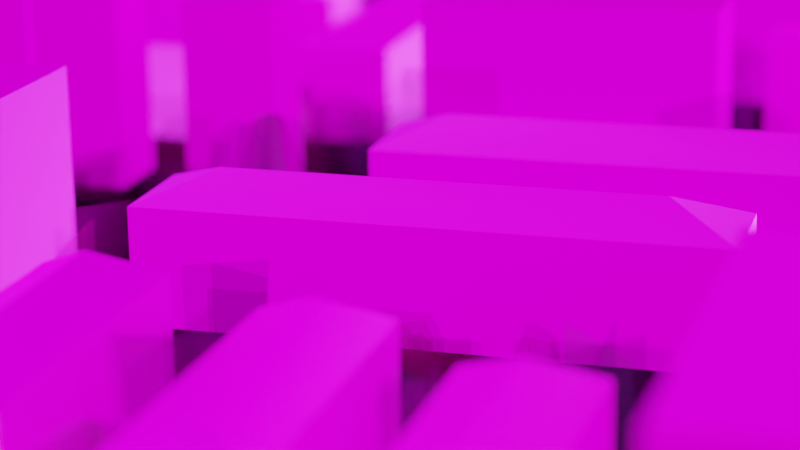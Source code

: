# Source: 2021-11-22_post-ussr_buildings_lowpoly.blend  (saved by Blender 2.93.20; exported with 4.5.12 LTS)
import bpy
from mathutils import Matrix  # noqa: F401  (used for matrix-valued properties, if any)

bpy.ops.wm.read_factory_settings(use_empty=True)
scene = bpy.context.scene
scene.name = 'Scene'

# ---- collections
col_post_ussr = bpy.data.collections.new('post-ussr'); scene.collection.children.link(col_post_ussr)
col_nature = bpy.data.collections.new('nature'); scene.collection.children.link(col_nature)

# ---- images (referenced by path relative to the original .blend; pixels are not part of the script)
import os
ASSET_DIR = os.environ.get("B2B_ASSET_DIR", "")  # directory of the original .blend (textures are referenced by path, not embedded)
HERE = os.path.dirname(os.path.abspath(__file__))  # packed textures are extracted next to this script under _unpacked/

def load_image(name, relpath, width, height, colorspace="sRGB"):
    """Load a texture the original file referenced (path relative to the .blend, or extracted next to this script)."""
    p = next((c for c in (os.path.join(HERE, relpath), os.path.join(ASSET_DIR, relpath)) if relpath and os.path.exists(c)), "")
    if p:
        img = bpy.data.images.load(p, check_existing=True)
        img.name = name
    else:  # same state as the original file: an image datablock whose file is absent (Cycles renders it pink)
        img = bpy.data.images.new(name, width, height)
        img.source = "FILE"
        img.filepath = "//" + (relpath or name)
    img.colorspace_settings.name = colorspace
    return img
img_2021_11_19_bg_buildings_lowpoly_bg_buildings_basecolor_png = load_image('2021-11-19_BG_buildings_lowpoly_BG.buildings_BaseColor.png', '2021-11-19_BG_buildings_lowpoly_BG.buildings_BaseColor.png', 1024, 1024, 'sRGB')
img_2021_11_19_bg_buildings_lowpoly_bg_buildings_metallic_png = load_image('2021-11-19_BG_buildings_lowpoly_BG.buildings_Metallic.png', '2021-11-19_BG_buildings_lowpoly_BG.buildings_Metallic.png', 1024, 1024, 'Non-Color')
img_2021_11_19_bg_buildings_lowpoly_bg_buildings_roughness_png = load_image('2021-11-19_BG_buildings_lowpoly_BG.buildings_Roughness.png', '2021-11-19_BG_buildings_lowpoly_BG.buildings_Roughness.png', 1024, 1024, 'Non-Color')
img_2021_11_19_bg_buildings_lowpoly_bg_buildings_emissive_png = load_image('2021-11-19_BG_buildings_lowpoly_BG.buildings_Emissive.png', '2021-11-19_BG_buildings_lowpoly_BG.buildings_Emissive.png', 1024, 1024, 'sRGB')
img_2021_11_19_bg_buildings_lowpoly_bg_buildings_normal_png = load_image('2021-11-19_BG_buildings_lowpoly_BG.buildings_Normal.png', '2021-11-19_BG_buildings_lowpoly_BG.buildings_Normal.png', 1024, 1024, 'Non-Color')
img_trees_atlas_opacity_png = load_image('trees_atlas_Opacity.png', 'trees_atlas_Opacity.png', 1024, 1024, 'Linear Rec.709')
img_trees_atlas_normal_directx_png = load_image('trees_atlas_Normal_DirectX.png', 'trees_atlas_Normal_DirectX.png', 1024, 1024, 'Non-Color')
img_trees_atlas_roughness_png = load_image('trees_atlas_Roughness.png', 'trees_atlas_Roughness.png', 1024, 1024, 'Non-Color')
img_trees_atlas_base_color_png = load_image('trees_atlas_Base_Color.png', 'trees_atlas_Base_Color.png', 1024, 1024, 'sRGB')

# ---- materials (node trees are filled in below, after node groups)
mat_post_ussr = bpy.data.materials.new('post-ussr')
mat_post_ussr.use_transparent_shadow = False
mat_post_ussr.diffuse_color = (0.5, 0.5, 0.5, 1.0)
mat_post_ussr.roughness = 0.5
mat_lp_bushes_trees = bpy.data.materials.new('lp.bushes-trees')
mat_lp_bushes_trees.diffuse_color = (0.5, 0.5, 0.5, 1.0)

# ---- node groups
ng_ginvert = bpy.data.node_groups.new('Ginvert', 'ShaderNodeTree')
_s = ng_ginvert.interface.new_socket(name='Image', in_out='OUTPUT', socket_type='NodeSocketColor')
_s.default_value = (0.0, 0.0, 0.0, 0.0)
_s = ng_ginvert.interface.new_socket(name='Image', in_out='INPUT', socket_type='NodeSocketColor')
_s.default_value = (0.8, 0.8, 0.8, 1.0)
_N = ng_ginvert.nodes; _L = ng_ginvert.links
n0 = _N.new('ShaderNodeCombineColor'); n0.name = 'Combine RGB'; n0.location = (170, 80)
n1 = _N.new('ShaderNodeInvert'); n1.name = 'Invert'; n1.location = (10, -80)
n2 = _N.new('ShaderNodeSeparateColor'); n2.name = 'Separate RGB'; n2.location = (-170, 80)
n3 = _N.new('NodeGroupInput'); n3.name = 'Group Input'; n3.location = (-370, 0)
n4 = _N.new('NodeGroupOutput'); n4.name = 'Group Output'; n4.location = (360, 0)
_L.new(n0.outputs[0], n4.inputs[0])
_L.new(n3.outputs[0], n2.inputs[0])
_L.new(n2.outputs[1], n1.inputs[1])
_L.new(n1.outputs[0], n0.inputs[1])
_L.new(n2.outputs[0], n0.inputs[0])
_L.new(n2.outputs[2], n0.inputs[2])
n4.is_active_output = True
ng_ginvert_001 = bpy.data.node_groups.new('Ginvert.001', 'ShaderNodeTree')
_s = ng_ginvert_001.interface.new_socket(name='Image', in_out='OUTPUT', socket_type='NodeSocketColor')
_s.default_value = (0.0, 0.0, 0.0, 0.0)
_s = ng_ginvert_001.interface.new_socket(name='Image', in_out='INPUT', socket_type='NodeSocketColor')
_s.default_value = (0.8, 0.8, 0.8, 1.0)
_N = ng_ginvert_001.nodes; _L = ng_ginvert_001.links
n0 = _N.new('ShaderNodeCombineColor'); n0.name = 'Combine RGB'; n0.location = (170, 80)
n1 = _N.new('ShaderNodeInvert'); n1.name = 'Invert'; n1.location = (10, -80)
n2 = _N.new('ShaderNodeSeparateColor'); n2.name = 'Separate RGB'; n2.location = (-170, 80)
n3 = _N.new('NodeGroupInput'); n3.name = 'Group Input'; n3.location = (-370, 0)
n4 = _N.new('NodeGroupOutput'); n4.name = 'Group Output'; n4.location = (360, 0)
_L.new(n0.outputs[0], n4.inputs[0])
_L.new(n3.outputs[0], n2.inputs[0])
_L.new(n2.outputs[1], n1.inputs[1])
_L.new(n1.outputs[0], n0.inputs[1])
_L.new(n2.outputs[0], n0.inputs[0])
_L.new(n2.outputs[2], n0.inputs[2])
n4.is_active_output = True
ng_auto_smooth = bpy.data.node_groups.new('Auto Smooth', 'GeometryNodeTree')
_s = ng_auto_smooth.interface.new_socket(name='Geometry', in_out='OUTPUT', socket_type='NodeSocketGeometry')
_s = ng_auto_smooth.interface.new_socket(name='Geometry', in_out='INPUT', socket_type='NodeSocketGeometry')
_s = ng_auto_smooth.interface.new_socket(name='Angle', in_out='INPUT', socket_type='NodeSocketFloat')
_s.subtype = 'ANGLE'
_s.min_value = 0.0
_s.max_value = 3.142
ng_auto_smooth.is_modifier = True
_N = ng_auto_smooth.nodes; _L = ng_auto_smooth.links
n0 = _N.new('NodeGroupOutput'); n0.name = 'Group Output'; n0.location = (480, -100)
n1 = _N.new('NodeGroupInput'); n1.name = 'Group Input'; n1.location = (-420, -300)
n2 = _N.new('NodeGroupInput'); n2.name = 'Group Input.001'; n2.location = (-60, -100)
n3 = _N.new('GeometryNodeSetShadeSmooth'); n3.name = 'Set Shade Smooth'; n3.location = (120, -100)
n3.domain = 'EDGE'
n4 = _N.new('GeometryNodeSetShadeSmooth'); n4.name = 'Set Shade Smooth.001'; n4.location = (300, -100)
n5 = _N.new('GeometryNodeInputMeshEdgeAngle'); n5.name = 'Edge Angle'; n5.location = (-420, -220)
n6 = _N.new('GeometryNodeInputEdgeSmooth'); n6.name = 'Is Edge Smooth'; n6.location = (-60, -160)
n7 = _N.new('GeometryNodeInputShadeSmooth'); n7.name = 'Is Face Smooth'; n7.location = (-240, -340)
n8 = _N.new('FunctionNodeBooleanMath'); n8.name = 'Boolean Math'; n8.location = (-60, -220)
n9 = _N.new('FunctionNodeCompare'); n9.name = 'Compare'; n9.location = (-240, -180)
n9.operation = 'LESS_EQUAL'
_L.new(n5.outputs[0], n9.inputs[0])
_L.new(n4.outputs[0], n0.inputs[0])
_L.new(n1.outputs[1], n9.inputs[1])
_L.new(n9.outputs[0], n8.inputs[0])
_L.new(n7.outputs[0], n8.inputs[1])
_L.new(n2.outputs[0], n3.inputs[0])
_L.new(n6.outputs[0], n3.inputs[1])
_L.new(n3.outputs[0], n4.inputs[0])
_L.new(n8.outputs[0], n3.inputs[2])
n0.is_active_output = True

# ---- material node trees
mat_post_ussr.use_nodes = True; mat_post_ussr.node_tree.nodes.clear()
_N = mat_post_ussr.node_tree.nodes; _L = mat_post_ussr.node_tree.links
n0 = _N.new('NodeFrame'); n0.name = 'Frame.001'; n0.location = (-1696, 470)
n0.label = 'Textures'
n0.width = 366
n1 = _N.new('NodeFrame'); n1.name = 'Frame'; n1.location = (-2330, 270)
n1.label = 'Mapping'
n1.width = 400
n2 = _N.new('ShaderNodeOutputMaterial'); n2.name = 'Material Output'; n2.location = (300, 300)
n3 = _N.new('ShaderNodeNormalMap'); n3.name = 'Normal Map'; n3.location = (-240, -340)
n4 = _N.new('ShaderNodeTexImage'); n4.name = 'Image Texture'; n4.location = (96, -30)
n4.label = 'Base Color'
n4.image = img_2021_11_19_bg_buildings_lowpoly_bg_buildings_basecolor_png
n5 = _N.new('ShaderNodeTexImage'); n5.name = 'Image Texture.001'; n5.location = (96, -310)
n5.label = 'Metallic'
n5.image = img_2021_11_19_bg_buildings_lowpoly_bg_buildings_metallic_png
n6 = _N.new('ShaderNodeTexImage'); n6.name = 'Image Texture.002'; n6.location = (96, -590)
n6.label = 'Roughness'
n6.image = img_2021_11_19_bg_buildings_lowpoly_bg_buildings_roughness_png
n7 = _N.new('ShaderNodeMapping'); n7.name = 'Mapping'; n7.location = (230, -30)
n8 = _N.new('NodeReroute'); n8.name = 'Reroute'; n8.location = (36, -590)
n8.width = 16
n8.socket_idname = 'NodeSocketVector'
n9 = _N.new('ShaderNodeTexCoord'); n9.name = 'Texture Coordinate'; n9.location = (30, -30)
n10 = _N.new('ShaderNodeBsdfPrincipled'); n10.name = 'Principled BSDF'; n10.location = (10, 300)
n10.distribution = 'GGX'
n10.subsurface_method = 'BURLEY'
n10.inputs[3].default_value = 1.45
n10.inputs[28].default_value = 1.0
n11 = _N.new('ShaderNodeTexImage'); n11.name = 'Image Texture.004'; n11.location = (96, -870)
n11.label = 'Normal'
n11.image = img_2021_11_19_bg_buildings_lowpoly_bg_buildings_emissive_png
n12 = _N.new('ShaderNodeTexImage'); n12.name = 'Image Texture.003'; n12.location = (96, -1170)
n12.label = 'Normal'
n12.image = img_2021_11_19_bg_buildings_lowpoly_bg_buildings_normal_png
n13 = _N.new('ShaderNodeGroup'); n13.name = 'Group'; n13.location = (-820, -720)
n13.node_tree = ng_ginvert
n4.parent = n0
n5.parent = n0
n6.parent = n0
n7.parent = n1
n8.parent = n0
n9.parent = n1
n11.parent = n0
n12.parent = n0
_L.new(n10.outputs[0], n2.inputs[0])
_L.new(n4.outputs[0], n10.inputs[0])
_L.new(n5.outputs[0], n10.inputs[1])
_L.new(n6.outputs[0], n10.inputs[2])
_L.new(n12.outputs[0], n13.inputs[0])
_L.new(n3.outputs[0], n10.inputs[5])
_L.new(n8.outputs[0], n4.inputs[0])
_L.new(n8.outputs[0], n5.inputs[0])
_L.new(n8.outputs[0], n6.inputs[0])
_L.new(n8.outputs[0], n12.inputs[0])
_L.new(n7.outputs[0], n8.inputs[0])
_L.new(n9.outputs[2], n7.inputs[0])
_L.new(n13.outputs[0], n3.inputs[1])
_L.new(n8.outputs[0], n11.inputs[0])
_L.new(n11.outputs[0], n10.inputs[27])
n2.is_active_output = True
mat_lp_bushes_trees.use_nodes = True; mat_lp_bushes_trees.node_tree.nodes.clear()

# ---- world
world_world = bpy.data.worlds.new('World'); scene.world = world_world
world_world.use_nodes = True; world_world.node_tree.nodes.clear()
_N = world_world.node_tree.nodes; _L = world_world.node_tree.links
n0 = _N.new('ShaderNodeOutputWorld'); n0.name = 'World Output'; n0.location = (300, 300)
n1 = _N.new('ShaderNodeBackground'); n1.name = 'Background'; n1.location = (10, 300)
n1.inputs[0].default_value = (0.0, 0.0, 0.0, 1.0)
_L.new(n1.outputs[0], n0.inputs[0])
n0.is_active_output = True
world_world.color = (0.05088, 0.05088, 0.05088)
world_world.use_sun_shadow = False
world_world.sun_shadow_jitter_overblur = 0.0

# ---- cameras
cam_camera = bpy.data.cameras.new('Camera')
cam_camera.passepartout_alpha = 1.0
cam_camera.lens = 100.0
cam_camera.dof.use_dof = True
cam_camera.dof.focus_distance = 34.76
cam_camera.dof.aperture_fstop = 0.1

# ---- lights
light_sun = bpy.data.lights.new('Sun', 'SUN')
light_sun.color = (0.7, 0.8185, 1.0)
light_sun.transmission_factor = 0.0
light_sun.angle = 0.5816
light_sun.energy = 3.0
light_sun.shadow_soft_size = 0.125
light_sun_001 = bpy.data.lights.new('Sun.001', 'SUN')
light_sun_001.color = (0.1496, 0.405, 1.0)
light_sun_001.transmission_factor = 0.0
light_sun_001.angle = 0.5816
light_sun_001.energy = 0.87
light_sun_001.shadow_soft_size = 0.125

# ---- meshes
me_post_ussr_01 = bpy.data.meshes.new('post-ussr.01')
me_post_ussr_01.from_pydata([], [], [])
_uv = me_post_ussr_01.uv_layers.new(name='UVMap')
_uv.uv.foreach_set('vector', [])
me_post_ussr_01.materials.append(mat_post_ussr)
me_post_ussr_01.use_remesh_fix_poles = True
me_post_ussr_01.use_remesh_preserve_attributes = False
me_post_ussr_01.update()
me_post_ussr_02 = bpy.data.meshes.new('post-ussr.02')
me_post_ussr_02.from_pydata([(-0.9139, -0.7842, 3.812), (-0.9139, -0.7842, 1.278e-07), (-0.9139, -0.7842, 1.278e-07), (-0.9139, -0.7842, 3.812), (-0.9139, 0.7842, -1.278e-07), (-0.9139, 0.7842, 3.812), (0.9139, -0.7842, 1.278e-07), (0.9139, -0.7842, 3.812), (0.9139, 0.7842, -1.278e-07), (0.9139, 0.7842, 3.812), (0.9139, -0.7842, 1.278e-07), (0.9139, -0.7842, 3.812), (0.9139, 0.7842, 3.812), (0.9139, 0.7842, -1.278e-07), (-0.9139, 0.7842, -1.278e-07), (-0.9139, 0.7842, 3.812), (-0.9139, -0.7842, 3.812), (-0.9139, 0.7842, 3.812), (0.9139, -0.7842, 3.812), (0.9139, 0.7842, 3.812)], [], [(7, 1, 6), (3, 4, 2), (9, 10, 8), (15, 13, 14), (18, 17, 16), (7, 0, 1), (3, 5, 4), (9, 11, 10), (15, 12, 13), (18, 19, 17)])
me_post_ussr_02.polygons.foreach_set('use_smooth', [True] * 10)
_uv = me_post_ussr_02.uv_layers.new(name='UVMap')
_uv.uv.foreach_set('vector', [0.8766, 0.2382, 0.9869, 0.4681, 0.8766, 0.4681, 0.5028, 0.3489, 0.5974, 0.5788, 0.5028, 0.5788, 0.5028, 0.3489, 0.5974, 0.5788, 0.5028, 0.5788, 0.8766, 0.2382, 0.9869, 0.4681, 0.8766, 0.4681, 0.002758, 0.6323, 0.1234, 0.8456, 0.002758, 0.8456, 0.8766, 0.2382, 0.9869, 0.2382, 0.9869, 0.4681, 0.5028, 0.3489, 0.5974, 0.3489, 0.5974, 0.5788, 0.5028, 0.3489, 0.5974, 0.3489, 0.5974, 0.5788, 0.8766, 0.2382, 0.9869, 0.2382, 0.9869, 0.4681, 0.002758, 0.6323, 0.1234, 0.6323, 0.1234, 0.8456])
me_post_ussr_02.materials.append(mat_post_ussr)
me_post_ussr_02.use_remesh_fix_poles = True
me_post_ussr_02.use_remesh_preserve_attributes = False
me_post_ussr_02.update()
me_post_ussr_02.normals_split_custom_set([tuple(v) for v in zip(*[iter([0.0, -1.0, 1.613e-07, 0.0, -1.0, 1.466e-07, 0.0, -1.0, 1.369e-07, -1.0, -2.022e-08, 0.0, -1.0, -6.116e-08, 0.0, -1.0, -8.139e-08, 0.0, 1.0, -2.022e-08, 0.0, 1.0, -6.116e-08, 0.0, 1.0, -8.139e-08, 0.0, 0.0, 1.0, -1.466e-07, 0.0, 1.0, -1.613e-07, 0.0, 1.0, -1.711e-07, 0.0, 3.04e-07, 1.0, 0.0, 3.04e-07, 1.0, 0.0, 3.04e-07, 1.0, 0.0, -1.0, 1.613e-07, 0.0, -1.0, 1.711e-07, 0.0, -1.0, 1.466e-07, -1.0, -2.022e-08, 0.0, -1.0, 0.0, 0.0, -1.0, -6.116e-08, 0.0, 1.0, -2.022e-08, 0.0, 1.0, 0.0, 0.0, 1.0, -6.116e-08, 0.0, 0.0, 1.0, -1.466e-07, 0.0, 1.0, -1.369e-07, 0.0, 1.0, -1.613e-07, 0.0, 3.04e-07, 1.0, 0.0, 3.04e-07, 1.0, 0.0, 3.04e-07, 1.0])] * 3)])
me_post_ussr_03 = bpy.data.meshes.new('post-ussr.03')
me_post_ussr_03.from_pydata([(-3.47, -1.0, 1.629e-07), (-3.47, -1.0, 3.812), (-3.47, 1.0, -1.629e-07), (-3.47, 1.0, 3.812), (-3.47, -1.0, 3.812), (-3.47, -1.0, 3.812), (-3.47, -1.0, 1.629e-07), (3.47, -1.0, 1.629e-07), (3.47, -1.0, 3.812), (-3.47, 1.0, 3.812), (3.47, -1.0, 3.812), (3.47, 1.0, 3.812), (3.47, 1.0, -1.629e-07), (3.47, 1.0, 3.812), (3.47, -1.0, 1.629e-07), (3.47, -1.0, 3.812), (3.47, 1.0, 3.812), (3.47, 1.0, -1.629e-07), (-3.47, 1.0, -1.629e-07), (-3.47, 1.0, 3.812)], [], [(1, 2, 0), (10, 9, 4), (8, 6, 7), (13, 14, 12), (19, 17, 18), (1, 3, 2), (10, 11, 9), (8, 5, 6), (13, 15, 14), (19, 16, 17)])
me_post_ussr_03.polygons.foreach_set('use_smooth', [True] * 10)
_uv = me_post_ussr_03.uv_layers.new(name='UVMap')
_uv.uv.foreach_set('vector', [0.2382, 0.5975, 0.3588, 0.8274, 0.2382, 0.8274, 0.002758, 0.4269, 0.1234, 0.8456, 0.002758, 0.8456, 0.2327, 0.002758, 0.002758, 0.4214, 0.002758, 0.002758, 0.2382, 0.5975, 0.3588, 0.8274, 0.2382, 0.8274, 0.2327, 0.002758, 0.002758, 0.4214, 0.002758, 0.002758, 0.2382, 0.5975, 0.3588, 0.5975, 0.3588, 0.8274, 0.002758, 0.4269, 0.1234, 0.4269, 0.1234, 0.8456, 0.2327, 0.002758, 0.2327, 0.4214, 0.002758, 0.4214, 0.2382, 0.5975, 0.3588, 0.5975, 0.3588, 0.8274, 0.2327, 0.002758, 0.2327, 0.4214, 0.002758, 0.4214])
me_post_ussr_03.materials.append(mat_post_ussr)
me_post_ussr_03.use_remesh_fix_poles = True
me_post_ussr_03.use_remesh_preserve_attributes = False
me_post_ussr_03.update()
me_post_ussr_03.normals_split_custom_set([tuple(v) for v in zip(*[iter([-1.0, -6.267e-08, 0.0, -1.0, -1.411e-07, 0.0, -1.0, -2.037e-07, 0.0, 0.0, 2.384e-07, 1.0, 0.0, 2.384e-07, 1.0, 0.0, 2.384e-07, 1.0, 0.0, -1.0, 1.557e-07, 0.0, -1.0, 1.687e-07, 0.0, -1.0, 1.442e-07, 1.0, -6.267e-08, 0.0, 1.0, -1.411e-07, 0.0, 1.0, -2.037e-07, 0.0, 0.0, 1.0, -1.427e-07, 0.0, 1.0, -1.817e-07, 0.0, 1.0, -1.081e-07, -1.0, -6.267e-08, 0.0, -1.0, 0.0, 0.0, -1.0, -1.411e-07, 0.0, 0.0, 2.384e-07, 1.0, 0.0, 2.384e-07, 1.0, 0.0, 2.384e-07, 1.0, 0.0, -1.0, 1.557e-07, 0.0, -1.0, 1.802e-07, 0.0, -1.0, 1.687e-07, 1.0, -6.267e-08, 0.0, 1.0, 0.0, 0.0, 1.0, -1.411e-07, 0.0, 0.0, 1.0, -1.427e-07, 0.0, 1.0, -2.163e-07, 0.0, 1.0, -1.817e-07])] * 3)])
me_post_ussr_04 = bpy.data.meshes.new('post-ussr.04')
me_post_ussr_04.from_pydata([(2.823, -1.0, 1.629e-07), (2.823, -1.0, 3.812), (2.823, 1.0, -1.629e-07), (2.823, 1.0, 3.812), (-2.823, -1.0, 3.812), (-2.823, -1.0, 1.629e-07), (2.823, -1.0, 1.629e-07), (2.823, -1.0, 3.812), (-2.823, 1.0, -1.629e-07), (-2.823, 1.0, 3.812), (-2.823, -1.0, 1.629e-07), (-2.823, -1.0, 3.812), (2.823, 1.0, 3.812), (2.823, 1.0, -1.629e-07), (-2.823, 1.0, -1.629e-07), (-2.823, 1.0, 3.812), (-2.823, -1.0, 3.812), (-2.823, 1.0, 3.812), (2.823, -1.0, 3.812), (2.823, 1.0, 3.812)], [], [(3, 0, 2), (7, 5, 6), (11, 8, 10), (15, 13, 14), (18, 17, 16), (3, 1, 0), (7, 4, 5), (11, 9, 8), (15, 12, 13), (18, 19, 17)])
me_post_ussr_04.polygons.foreach_set('use_smooth', [True] * 10)
_uv = me_post_ussr_04.uv_layers.new(name='UVMap')
_uv.uv.foreach_set('vector', [0.9972, 0.2327, 0.8766, 0.002758, 0.9972, 0.002758, 0.6065, 0.002758, 0.3766, 0.3433, 0.3766, 0.002758, 0.9972, 0.2327, 0.8766, 0.002758, 0.9972, 0.002758, 0.6065, 0.002758, 0.3766, 0.3433, 0.3766, 0.002758, 0.002758, 0.4269, 0.1234, 0.8456, 0.002758, 0.8456, 0.9972, 0.2327, 0.8766, 0.2327, 0.8766, 0.002758, 0.6065, 0.002758, 0.6065, 0.3433, 0.3766, 0.3433, 0.9972, 0.2327, 0.8766, 0.2327, 0.8766, 0.002758, 0.6065, 0.002758, 0.6065, 0.3433, 0.3766, 0.3433, 0.002758, 0.4269, 0.1234, 0.4269, 0.1234, 0.8456])
me_post_ussr_04.materials.append(mat_post_ussr)
me_post_ussr_04.use_remesh_fix_poles = True
me_post_ussr_04.use_remesh_preserve_attributes = False
me_post_ussr_04.update()
me_post_ussr_04.normals_split_custom_set([tuple(v) for v in zip(*[iter([1.0, 9.354e-08, 0.0, 1.0, -1.024e-07, 0.0, 1.0, -2.59e-07, 0.0, 0.0, -1.0, 1.497e-07, 0.0, -1.0, 1.605e-07, 0.0, -1.0, 1.329e-07, -1.0, -2.725e-09, 0.0, -1.0, -6.133e-09, 0.0, -1.0, -8.858e-09, 0.0, 0.0, 1.0, -1.605e-07, 0.0, 1.0, -1.497e-07, 0.0, 1.0, -1.772e-07, 0.0, 2.384e-07, 1.0, 0.0, 2.384e-07, 1.0, 0.0, 2.384e-07, 1.0, 1.0, 9.354e-08, 0.0, 1.0, 2.502e-07, 0.0, 1.0, -1.024e-07, 0.0, 0.0, -1.0, 1.497e-07, 0.0, -1.0, 1.772e-07, 0.0, -1.0, 1.605e-07, -1.0, -2.725e-09, 0.0, -1.0, 0.0, 0.0, -1.0, -6.133e-09, 0.0, 0.0, 1.0, -1.605e-07, 0.0, 1.0, -1.329e-07, 0.0, 1.0, -1.497e-07, 0.0, 2.384e-07, 1.0, 0.0, 2.384e-07, 1.0, 0.0, 2.384e-07, 1.0])] * 3)])
me_post_ussr_05 = bpy.data.meshes.new('post-ussr.05')
me_post_ussr_05.from_pydata([(-0.821, -0.6791, 2.588), (-0.821, -0.6791, 1.106e-07), (-0.821, -0.6791, 1.106e-07), (-0.821, -0.6791, 2.588), (-0.821, 0.6791, -1.106e-07), (-0.821, 0.6791, 2.588), (0.821, -0.6791, 1.106e-07), (0.821, -0.6791, 2.588), (0.821, 0.6791, -1.106e-07), (0.821, 0.6791, 2.588), (0.821, -0.6791, 1.106e-07), (0.821, -0.6791, 2.588), (0.821, 0.6791, 2.588), (0.821, 0.6791, -1.106e-07), (-0.821, 0.6791, -1.106e-07), (-0.821, 0.6791, 2.588), (-0.821, -0.6791, 2.588), (-0.821, 0.6791, 2.588), (0.821, -0.6791, 2.588), (0.821, 0.6791, 2.588)], [], [(7, 1, 6), (3, 4, 2), (9, 10, 8), (15, 13, 14), (18, 17, 16), (7, 0, 1), (3, 5, 4), (9, 11, 10), (15, 12, 13), (18, 19, 17)])
me_post_ussr_05.polygons.foreach_set('use_smooth', [True] * 10)
_uv = me_post_ussr_05.uv_layers.new(name='UVMap')
_uv.uv.foreach_set('vector', [0.1289, 0.4269, 0.228, 0.5831, 0.1289, 0.5831, 0.5028, 0.5843, 0.5847, 0.7404, 0.5028, 0.7404, 0.5028, 0.5843, 0.5847, 0.7404, 0.5028, 0.7404, 0.1289, 0.4269, 0.228, 0.5831, 0.1289, 0.5831, 0.002758, 0.6279, 0.1234, 0.8456, 0.002758, 0.8456, 0.1289, 0.4269, 0.228, 0.4269, 0.228, 0.5831, 0.5028, 0.5843, 0.5847, 0.5843, 0.5847, 0.7404, 0.5028, 0.5843, 0.5847, 0.5843, 0.5847, 0.7404, 0.1289, 0.4269, 0.228, 0.4269, 0.228, 0.5831, 0.002758, 0.6279, 0.1234, 0.6279, 0.1234, 0.8456])
me_post_ussr_05.materials.append(mat_post_ussr)
me_post_ussr_05.use_remesh_fix_poles = True
me_post_ussr_05.use_remesh_preserve_attributes = False
me_post_ussr_05.update()
me_post_ussr_05.normals_split_custom_set([tuple(v) for v in zip(*[iter([0.0, -1.0, 1.683e-07, 0.0, -1.0, 1.683e-07, 0.0, -1.0, 1.683e-07, -1.0, 3.179e-08, 0.0, -1.0, 7.155e-08, 0.0, -1.0, 1.033e-07, 0.0, 1.0, 3.179e-08, 0.0, 1.0, 7.155e-08, 0.0, 1.0, 1.033e-07, 0.0, 0.0, 1.0, -1.683e-07, 0.0, 1.0, -1.683e-07, 0.0, 1.0, -1.683e-07, 0.0, 0.0, 1.0, 0.0, 0.0, 1.0, 0.0, 0.0, 1.0, 0.0, -1.0, 1.683e-07, 0.0, -1.0, 1.683e-07, 0.0, -1.0, 1.683e-07, -1.0, 3.179e-08, 0.0, -1.0, 0.0, 0.0, -1.0, 7.155e-08, 0.0, 1.0, 3.179e-08, 0.0, 1.0, 0.0, 0.0, 1.0, 7.155e-08, 0.0, 0.0, 1.0, -1.683e-07, 0.0, 1.0, -1.683e-07, 0.0, 1.0, -1.683e-07, 0.0, 0.0, 1.0, 0.0, 0.0, 1.0, 0.0, 0.0, 1.0])] * 3)])
me_post_ussr_06 = bpy.data.meshes.new('post-ussr.06')
me_post_ussr_06.from_pydata([(-4.617, -1.0, 2.0), (-4.617, 1.0, 2.0), (-4.617, -1.0, 1.629e-07), (4.617, -1.0, 2.0), (4.617, 1.0, 2.0), (3.462, 4.032e-07, 2.475), (-3.462, 4.032e-07, 2.475), (-4.617, -1.0, 2.0), (-4.617, -1.0, 1.629e-07), (4.617, -1.0, 1.629e-07), (4.617, -1.0, 2.0), (-4.617, -1.0, 2.0), (-4.617, 1.0, -1.629e-07), (-4.617, 1.0, 2.0), (4.617, 1.0, 2.0), (4.617, 1.0, -1.629e-07), (-4.617, 1.0, -1.629e-07), (-4.617, 1.0, 2.0), (4.617, 1.0, -1.629e-07), (4.617, 1.0, 2.0), (4.617, -1.0, 1.629e-07), (4.617, -1.0, 2.0)], [], [(11, 12, 2), (1, 5, 4), (6, 3, 5), (0, 6, 1), (5, 3, 4), (10, 8, 9), (17, 15, 16), (18, 21, 20), (11, 13, 12), (1, 6, 5), (6, 0, 3), (10, 7, 8), (17, 14, 15), (18, 19, 21)])
me_post_ussr_06.polygons.foreach_set('use_smooth', [True] * 14)
_k = set([(0, 6), (1, 6), (3, 5), (4, 5), (5, 6)])
me_post_ussr_06.attributes.new('sharp_edge', 'BOOLEAN', 'EDGE').data.foreach_set('value', [ (min(e.vertices), max(e.vertices)) in _k for e in me_post_ussr_06.edges])
_uv = me_post_ussr_06.uv_layers.new(name='UVMap')
_uv.uv.foreach_set('vector', [0.8766, 0.4736, 0.9972, 0.5943, 0.8766, 0.5943, 0.612, 0.003368, 0.6776, 0.4855, 0.612, 0.5615, 0.6793, 0.07874, 0.7449, 0.5609, 0.6776, 0.4855, 0.7449, 0.002758, 0.6793, 0.07874, 0.612, 0.003368, 0.6776, 0.4855, 0.7449, 0.5609, 0.612, 0.5615, 0.4972, 0.3489, 0.3766, 0.9058, 0.3766, 0.3489, 0.4972, 0.3489, 0.3766, 0.9058, 0.3766, 0.3489, 0.8766, 0.5943, 0.9972, 0.4736, 0.9972, 0.5943, 0.8766, 0.4736, 0.9972, 0.4736, 0.9972, 0.5943, 0.612, 0.003368, 0.6793, 0.07874, 0.6776, 0.4855, 0.6793, 0.07874, 0.7449, 0.002758, 0.7449, 0.5609, 0.4972, 0.3489, 0.4972, 0.9058, 0.3766, 0.9058, 0.4972, 0.3489, 0.4972, 0.9058, 0.3766, 0.9058, 0.8766, 0.5943, 0.8766, 0.4736, 0.9972, 0.4736])
me_post_ussr_06.materials.append(mat_post_ussr)
me_post_ussr_06.use_remesh_fix_poles = True
me_post_ussr_06.use_remesh_preserve_attributes = False
me_post_ussr_06.update()
me_post_ussr_06.normals_split_custom_set([tuple(v) for v in zip(*[iter([-1.0, -1.008e-07, 0.0, -1.0, -1.008e-07, 0.0, -1.0, -2.015e-07, 0.0, 0.0, 0.4291, 0.9033, 0.0, 0.4291, 0.9033, 0.0, 0.4291, 0.9033, 0.0, -0.4291, 0.9033, 0.0, -0.4291, 0.9033, 0.0, -0.4291, 0.9033, -0.3806, 1.91e-07, 0.9247, -0.3806, 1.91e-07, 0.9247, -0.3806, 1.91e-07, 0.9247, 0.3806, 1.767e-07, 0.9247, 0.3806, 1.767e-07, 0.9247, 0.3806, 1.767e-07, 0.9247, 0.0, -1.0, 1.173e-07, 0.0, -1.0, 1.925e-07, 0.0, -1.0, 1.033e-07, 0.0, 1.0, -1.925e-07, 0.0, 1.0, -1.173e-07, 0.0, 1.0, -2.066e-07, 1.0, 6.408e-08, 0.0, 1.0, 6.408e-08, 0.0, 1.0, 0.0, 0.0, -1.0, -1.008e-07, 0.0, -1.0, 0.0, 0.0, -1.0, -1.008e-07, 0.0, 0.0, 0.4291, 0.9033, 0.0, 0.4291, 0.9033, 0.0, 0.4291, 0.9033, 0.0, -0.4291, 0.9033, 0.0, -0.4291, 0.9033, 0.0, -0.4291, 0.9033, 0.0, -1.0, 1.173e-07, 0.0, -1.0, 2.066e-07, 0.0, -1.0, 1.925e-07, 0.0, 1.0, -1.925e-07, 0.0, 1.0, -1.033e-07, 0.0, 1.0, -1.173e-07, 1.0, 6.408e-08, 0.0, 1.0, 1.282e-07, 0.0, 1.0, 6.408e-08, 0.0])] * 3)])
me_post_ussr_07 = bpy.data.meshes.new('post-ussr.07')
me_post_ussr_07.from_pydata([(-4.874, -1.0, 2.0), (-4.874, -1.0, 1.629e-07), (-4.874, 1.0, 2.0), (4.874, -1.0, 2.0), (4.874, 1.0, 2.0), (3.655, 4.032e-07, 2.475), (-3.655, 4.032e-07, 2.475), (-4.874, 1.0, 2.0), (-4.874, 1.0, -1.629e-07), (-4.874, -1.0, 2.0), (-4.874, -1.0, 1.629e-07), (-4.874, -1.0, 2.0), (4.874, -1.0, 1.629e-07), (4.874, -1.0, 2.0), (4.874, 1.0, -1.629e-07), (4.874, 1.0, 2.0), (-4.874, 1.0, -1.629e-07), (-4.874, 1.0, 2.0), (4.874, -1.0, 2.0), (4.874, -1.0, 1.629e-07), (4.874, 1.0, 2.0), (4.874, 1.0, -1.629e-07)], [], [(13, 1, 12), (2, 5, 4), (6, 3, 5), (0, 6, 2), (5, 3, 4), (9, 8, 10), (17, 14, 16), (21, 18, 19), (13, 11, 1), (2, 6, 5), (6, 0, 3), (9, 7, 8), (17, 15, 14), (21, 20, 18)])
me_post_ussr_07.polygons.foreach_set('use_smooth', [True] * 14)
_k = set([(0, 6), (2, 6), (3, 5), (4, 5), (5, 6)])
me_post_ussr_07.attributes.new('sharp_edge', 'BOOLEAN', 'EDGE').data.foreach_set('value', [ (min(e.vertices), max(e.vertices)) in _k for e in me_post_ussr_07.edges])
_uv = me_post_ussr_07.uv_layers.new(name='UVMap')
_uv.uv.foreach_set('vector', [0.7505, 0.5907, 0.8711, 0.002758, 0.8711, 0.5907, 0.2382, 0.003299, 0.3038, 0.5123, 0.2382, 0.592, 0.3054, 0.0824, 0.3711, 0.5914, 0.3038, 0.5123, 0.3711, 0.002758, 0.3054, 0.0824, 0.2382, 0.003299, 0.3038, 0.5123, 0.3711, 0.5914, 0.2382, 0.592, 0.3588, 0.8329, 0.2382, 0.9536, 0.2382, 0.8329, 0.7505, 0.5907, 0.8711, 0.002758, 0.8711, 0.5907, 0.2382, 0.8329, 0.3588, 0.9536, 0.2382, 0.9536, 0.7505, 0.5907, 0.7505, 0.002758, 0.8711, 0.002758, 0.2382, 0.003299, 0.3054, 0.0824, 0.3038, 0.5123, 0.3054, 0.0824, 0.3711, 0.002758, 0.3711, 0.5914, 0.3588, 0.8329, 0.3588, 0.9536, 0.2382, 0.9536, 0.7505, 0.5907, 0.7505, 0.002758, 0.8711, 0.002758, 0.2382, 0.8329, 0.3588, 0.8329, 0.3588, 0.9536])
me_post_ussr_07.materials.append(mat_post_ussr)
me_post_ussr_07.use_remesh_fix_poles = True
me_post_ussr_07.use_remesh_preserve_attributes = False
me_post_ussr_07.update()
me_post_ussr_07.normals_split_custom_set([tuple(v) for v in zip(*[iter([0.0, -1.0, 1.104e-07, 0.0, -1.0, 1.831e-07, 0.0, -1.0, 9.784e-08, 0.0, 0.4291, 0.9033, 0.0, 0.4291, 0.9033, 0.0, 0.4291, 0.9033, 0.0, -0.4291, 0.9033, 0.0, -0.4291, 0.9033, 0.0, -0.4291, 0.9033, -0.3633, 0.0, 0.9317, -0.3633, 0.0, 0.9317, -0.3633, 0.0, 0.9317, 0.3633, 5.659e-08, 0.9317, 0.3633, 5.659e-08, 0.9317, 0.3633, 5.659e-08, 0.9317, -1.0, -7.983e-08, 0.0, -1.0, -7.983e-08, 0.0, -1.0, -1.597e-07, 0.0, 0.0, 1.0, -1.957e-07, 0.0, 1.0, -1.957e-07, 0.0, 1.0, -1.957e-07, 1.0, 4.11e-08, 0.0, 1.0, 4.11e-08, 0.0, 1.0, 0.0, 0.0, 0.0, -1.0, 1.104e-07, 0.0, -1.0, 1.957e-07, 0.0, -1.0, 1.831e-07, 0.0, 0.4291, 0.9033, 0.0, 0.4291, 0.9033, 0.0, 0.4291, 0.9033, 0.0, -0.4291, 0.9033, 0.0, -0.4291, 0.9033, 0.0, -0.4291, 0.9033, -1.0, -7.983e-08, 0.0, -1.0, 0.0, 0.0, -1.0, -7.983e-08, 0.0, 0.0, 1.0, -1.957e-07, 0.0, 1.0, -1.957e-07, 0.0, 1.0, -1.957e-07, 1.0, 4.11e-08, 0.0, 1.0, 8.221e-08, 0.0, 1.0, 4.11e-08, 0.0])] * 3)])
me_post_ussr_08 = bpy.data.meshes.new('post-ussr.08')
me_post_ussr_08.from_pydata([(-2.823, -1.0, 1.629e-07), (-2.823, -1.0, 2.0), (-2.823, 1.0, 2.0), (-2.823, -1.0, 1.629e-07), (2.823, -1.0, 2.0), (2.823, 1.0, 2.0), (2.117, -7.36e-08, 2.475), (-2.117, -7.36e-08, 2.475), (-2.823, -1.0, 2.0), (2.823, -1.0, 1.629e-07), (2.823, -1.0, 2.0), (-2.823, -1.0, 2.0), (-2.823, 1.0, -1.629e-07), (-2.823, 1.0, 2.0), (2.823, 1.0, -1.629e-07), (2.823, 1.0, 2.0), (-2.823, 1.0, -1.629e-07), (-2.823, 1.0, 2.0), (2.823, 1.0, -1.629e-07), (2.823, 1.0, 2.0), (2.823, -1.0, 1.629e-07), (2.823, -1.0, 2.0)], [], [(10, 0, 9), (11, 12, 3), (2, 6, 5), (7, 4, 6), (1, 7, 2), (6, 4, 5), (17, 14, 16), (18, 21, 20), (10, 8, 0), (11, 13, 12), (2, 7, 6), (7, 1, 4), (17, 15, 14), (18, 19, 21)])
me_post_ussr_08.polygons.foreach_set('use_smooth', [True] * 14)
_k = set([(1, 7), (2, 7), (4, 6), (5, 6), (6, 7)])
me_post_ussr_08.attributes.new('sharp_edge', 'BOOLEAN', 'EDGE').data.foreach_set('value', [ (min(e.vertices), max(e.vertices)) in _k for e in me_post_ussr_08.edges])
_uv = me_post_ussr_08.uv_layers.new(name='UVMap')
_uv.uv.foreach_set('vector', [0.7505, 0.9368, 0.8711, 0.5962, 0.8711, 0.9368, 0.1234, 0.9717, 0.002758, 0.8511, 0.1234, 0.8511, 0.7448, 0.9133, 0.6798, 0.6188, 0.7448, 0.567, 0.6771, 0.8631, 0.612, 0.5685, 0.6798, 0.6188, 0.612, 0.9149, 0.6771, 0.8631, 0.7448, 0.9133, 0.6798, 0.6188, 0.612, 0.5685, 0.7448, 0.567, 0.7505, 0.9368, 0.8711, 0.5962, 0.8711, 0.9368, 0.1234, 0.8511, 0.002758, 0.9717, 0.002758, 0.8511, 0.7505, 0.9368, 0.7505, 0.5962, 0.8711, 0.5962, 0.1234, 0.9717, 0.002758, 0.9717, 0.002758, 0.8511, 0.7448, 0.9133, 0.6771, 0.8631, 0.6798, 0.6188, 0.6771, 0.8631, 0.612, 0.9149, 0.612, 0.5685, 0.7505, 0.9368, 0.7505, 0.5962, 0.8711, 0.5962, 0.1234, 0.8511, 0.1234, 0.9717, 0.002758, 0.9717])
me_post_ussr_08.materials.append(mat_post_ussr)
me_post_ussr_08.use_remesh_fix_poles = True
me_post_ussr_08.use_remesh_preserve_attributes = False
me_post_ussr_08.update()
me_post_ussr_08.normals_split_custom_set([tuple(v) for v in zip(*[iter([0.0, -1.0, 1.211e-07, 0.0, -1.0, 2.167e-07, 0.0, -1.0, 8.445e-08, -1.0, -8.441e-09, 0.0, -1.0, -8.441e-09, 0.0, -1.0, -2.553e-07, 0.0, 0.0, 0.4291, 0.9033, 0.0, 0.4291, 0.9033, 0.0, 0.4291, 0.9033, 0.0, -0.4291, 0.9033, 0.0, -0.4291, 0.9033, 0.0, -0.4291, 0.9033, -0.5584, 1.401e-07, 0.8296, -0.5584, 1.401e-07, 0.8296, -0.5584, 1.401e-07, 0.8296, 0.5584, 2.059e-07, 0.8296, 0.5584, 2.059e-07, 0.8296, 0.5584, 2.059e-07, 0.8296, 0.0, 1.0, -1.689e-07, 0.0, 1.0, -1.689e-07, 0.0, 1.0, -1.689e-07, 1.0, -1.399e-08, 0.0, 1.0, -1.399e-08, 0.0, 1.0, -2.384e-07, 0.0, 0.0, -1.0, 1.211e-07, 0.0, -1.0, 2.534e-07, 0.0, -1.0, 2.167e-07, -1.0, -8.441e-09, 0.0, -1.0, 2.384e-07, 0.0, -1.0, -8.441e-09, 0.0, 0.0, 0.4291, 0.9033, 0.0, 0.4291, 0.9033, 0.0, 0.4291, 0.9033, 0.0, -0.4291, 0.9033, 0.0, -0.4291, 0.9033, 0.0, -0.4291, 0.9033, 0.0, 1.0, -1.689e-07, 0.0, 1.0, -1.689e-07, 0.0, 1.0, -1.689e-07, 1.0, -1.399e-08, 0.0, 1.0, 2.104e-07, 0.0, 1.0, -1.399e-08, 0.0])] * 3)])
me_lp_bush01 = bpy.data.meshes.new('lp.bush01')
me_lp_bush01.from_pydata([(-0.1612, 2.98e-07, 0.4249), (0.1843, 2.98e-07, 0.4249), (-0.1533, 3.32e-07, -0.02046), (0.1386, 3.32e-07, -0.02046), (-0.171, 0.09888, 0.5323), (0.2129, -0.0826, 0.5323), (-0.1613, 0.09429, -0.069), (0.147, -0.05147, -0.069), (-0.2677, -0.06622, 0.5595), (0.1393, 0.1361, 0.5595), (-0.2575, -0.06112, -0.08192), (0.08777, 0.1105, -0.08192)], [], [(2, 3, 1, 0), (6, 7, 5, 4), (10, 11, 9, 8)])
_uv = me_lp_bush01.uv_layers.new(name='UVMap')
_uv.uv.foreach_set('vector', [0.003978, 0.7773, 0.1499, 0.7773, 0.1728, 1.0, 0.0, 1.0, 0.003978, 0.7773, 0.144, 0.7773, 0.1739, 1.024, -0.0004323, 1.024, 0.003978, 0.7773, 0.1518, 0.7773, 0.1738, 1.023, -0.0004149, 1.023])
me_lp_bush01.materials.append(mat_lp_bushes_trees)
me_lp_bush01.use_remesh_fix_poles = True
me_lp_bush01.use_remesh_preserve_attributes = False
me_lp_bush01.update()
me_lp_bush02 = bpy.data.meshes.new('lp.bush02')
me_lp_bush02.from_pydata([(-0.3632, 4.768e-07, 0.295), (-0.2179, 4.172e-07, 0.5302), (-0.3405, 4.768e-07, 0.008523), (0.3106, 4.768e-07, 0.295), (0.2824, 4.768e-07, -0.1571), (0.2005, 3.576e-07, 0.5302), (-0.2026, -0.2341, 0.2462), (-0.1295, -0.1474, 0.4372), (-0.1838, -0.221, 0.01625), (0.1616, 0.1667, 0.2559), (0.1567, 0.1494, -0.1078), (0.09671, 0.1015, 0.4433), (-0.2061, -0.1847, 0.1653), (-0.12, -0.1822, 0.3283), (-0.1958, -0.1229, -0.01579), (0.1821, 0.03377, 0.2242), (0.1614, 0.1105, -0.06728), (0.121, -0.04654, 0.3648), (-0.2492, 0.1906, 0.2472), (-0.1903, 0.0775, 0.4283), (-0.204, 0.219, 0.0231), (0.1451, -0.1781, 0.2359), (0.1789, -0.09816, -0.1166), (0.0546, -0.1515, 0.4213)], [], [(0, 3, 5, 1), (2, 4, 3, 0), (6, 9, 11, 7), (8, 10, 9, 6), (12, 15, 17, 13), (14, 16, 15, 12), (18, 21, 23, 19), (20, 22, 21, 18)])
_uv = me_lp_bush02.uv_layers.new(name='UVMap')
_uv.uv.foreach_set('vector', [0.0, 0.4919, 0.3369, 0.4919, 0.2819, 0.6094, 0.07266, 0.6094, 0.01136, 0.3486, 0.3228, 0.2658, 0.3369, 0.4919, 0.0, 0.4919, 0.0, 0.4919, 0.3369, 0.4919, 0.2819, 0.6094, 0.07266, 0.6094, 0.01136, 0.3486, 0.3228, 0.2658, 0.3369, 0.4919, 0.0, 0.4919, 0.0, 0.4919, 0.3369, 0.4919, 0.2819, 0.6094, 0.07266, 0.6094, 0.01136, 0.3486, 0.3228, 0.2658, 0.3369, 0.4919, 0.0, 0.4919, 0.0, 0.4919, 0.3369, 0.4919, 0.2819, 0.6094, 0.07266, 0.6094, 0.01136, 0.3486, 0.3228, 0.2658, 0.3369, 0.4919, 0.0, 0.4919])
me_lp_bush02.materials.append(mat_lp_bushes_trees)
me_lp_bush02.use_remesh_fix_poles = True
me_lp_bush02.use_remesh_preserve_attributes = False
me_lp_bush02.update()
me_lp_bush03 = bpy.data.meshes.new('lp.bush03')
me_lp_bush03.from_pydata([(-0.1202, 8.941e-07, 0.5396), (-0.01292, 8.941e-07, 0.594), (-0.32, 9.399e-07, 0.002284), (-0.08296, 9.525e-07, -0.1233), (0.3404, 9.67e-07, -0.008317), (0.2625, 8.941e-07, 0.5258), (-0.04905, -0.01791, 0.3999), (0.002153, -0.07786, 0.4253), (-0.1529, 0.1491, 0.05758), (-0.04455, 0.04783, -0.05257), (0.1556, -0.1761, -0.01975), (0.1296, -0.2054, 0.3499), (-0.08231, -0.1539, 0.4388), (-0.006303, -0.1117, 0.4934), (-0.2288, -0.1601, -0.02829), (-0.06369, -0.02609, -0.1133), (0.2351, 0.1571, 0.01902), (0.1865, 0.03121, 0.4598)], [], [(3, 4, 5, 1), (2, 3, 1, 0), (9, 10, 11, 7), (8, 9, 7, 6), (15, 16, 17, 13), (14, 15, 13, 12)])
_uv = me_lp_bush03.uv_layers.new(name='UVMap')
_uv.uv.foreach_set('vector', [0.5757, 0.07138, 0.7874, 0.1289, 0.7485, 0.3959, 0.6107, 0.43, 0.4572, 0.1342, 0.5757, 0.07138, 0.6107, 0.43, 0.5571, 0.4028, 0.5757, 0.07138, 0.7874, 0.1289, 0.7485, 0.3959, 0.6107, 0.43, 0.4572, 0.1342, 0.5757, 0.07138, 0.6107, 0.43, 0.5571, 0.4028, 0.5757, 0.07138, 0.7874, 0.1289, 0.7485, 0.3959, 0.6107, 0.43, 0.4572, 0.1342, 0.5757, 0.07138, 0.6107, 0.43, 0.5571, 0.4028])
me_lp_bush03.materials.append(mat_lp_bushes_trees)
me_lp_bush03.use_remesh_fix_poles = True
me_lp_bush03.use_remesh_preserve_attributes = False
me_lp_bush03.update()
me_lp_bush04 = bpy.data.meshes.new('lp.bush04')
me_lp_bush04.from_pydata([(-0.2701, 5.96e-08, 0.6191), (0.3704, 5.96e-08, 0.6191), (-0.2911, 1.079e-07, -0.02587), (0.3528, 1.068e-07, -0.01166), (-0.189, -0.06629, 0.3895), (0.209, 0.01969, 0.3895), (-0.2021, -0.06911, -0.0205), (0.198, 0.01732, -0.01147), (-0.1976, 0.1365, 0.6288), (0.4836, -0.1654, 0.6288), (-0.2199, 0.1464, -0.1214), (0.4648, -0.1571, -0.1049)], [], [(2, 3, 1, 0), (6, 7, 5, 4), (10, 11, 9, 8)])
_uv = me_lp_bush04.uv_layers.new(name='UVMap')
_uv.uv.foreach_set('vector', [0.1586, 0.6775, 0.4806, 0.6846, 0.4894, 1.0, 0.1691, 1.0, 0.1586, 0.6775, 0.4806, 0.6846, 0.4894, 1.0, 0.1691, 1.0, 0.1586, 0.6775, 0.4806, 0.6846, 0.4894, 1.0, 0.1691, 1.0])
me_lp_bush04.materials.append(mat_lp_bushes_trees)
me_lp_bush04.use_remesh_fix_poles = True
me_lp_bush04.use_remesh_preserve_attributes = False
me_lp_bush04.update()
me_lp_bush05 = bpy.data.meshes.new('lp.bush05')
me_lp_bush05.from_pydata([(0.339, 8.241e-07, -0.1061), (0.339, 7.749e-07, 0.6193), (-0.3674, 8.096e-07, 0.0277), (-0.3762, 7.749e-07, 0.4834), (-0.02126, 0.01132, -0.06474), (-0.02126, 0.01132, 0.3461), (-0.4108, -0.08001, 0.01104), (-0.4157, -0.08116, 0.2692), (0.2751, -0.07839, -0.1085), (0.2751, -0.07839, 0.4514), (-0.2573, 0.03921, -0.00525), (-0.264, 0.04069, 0.3466), (0.4271, 0.2768, -0.1459), (0.4271, 0.2768, 0.5788), (-0.2032, -0.04062, -0.01228), (-0.2111, -0.04461, 0.4431), (0.0226, -0.2648, -0.09066), (0.0226, -0.2648, 0.3721), (-0.2851, 0.06442, -0.005309), (-0.2889, 0.06855, 0.2855)], [], [(2, 0, 1, 3), (6, 4, 5, 7), (10, 8, 9, 11), (14, 12, 13, 15), (18, 16, 17, 19)])
_uv = me_lp_bush05.uv_layers.new(name='UVMap')
_uv.uv.foreach_set('vector', [0.6468, 0.4534, 1.0, 0.3865, 1.0, 0.7492, 0.6424, 0.6812, 0.6468, 0.4534, 1.0, 0.3865, 1.0, 0.7492, 0.6424, 0.6812, 0.6468, 0.4534, 1.0, 0.3865, 1.0, 0.7492, 0.6424, 0.6812, 0.6468, 0.4534, 1.0, 0.3865, 1.0, 0.7492, 0.6424, 0.6812, 0.6468, 0.4534, 1.0, 0.3865, 1.0, 0.7492, 0.6424, 0.6812])
me_lp_bush05.materials.append(mat_lp_bushes_trees)
me_lp_bush05.use_remesh_fix_poles = True
me_lp_bush05.use_remesh_preserve_attributes = False
me_lp_bush05.update()
me_lp_bush06 = bpy.data.meshes.new('lp.bush06')
me_lp_bush06.from_pydata([(-0.3384, 5.96e-07, 0.2589), (0.0134, 5.364e-07, 0.4366), (-0.2421, 5.562e-07, -0.08048), (0.01617, 5.911e-07, -0.003258), (0.332, 5.637e-07, -0.02084), (0.3272, 5.96e-07, 0.2697), (-0.296, -0.07951, 0.1682), (-0.05682, -0.03839, 0.2908), (-0.2305, -0.06826, -0.06588), (-0.05494, -0.03807, -0.01261), (0.1598, -0.001145, -0.02474), (0.1565, -0.001715, 0.1757), (-0.1839, 0.003614, 0.2886), (0.1474, -0.08864, 0.3215), (-0.2015, 0.05191, -0.01637), (0.02688, -0.00573, -0.0353), (0.275, -0.05499, -0.1491), (0.3522, -0.1093, 0.08755), (-0.1779, -0.07987, 0.1367), (0.02884, -0.1576, 0.1874), (-0.1397, 0.0229, -0.03405), (0.009614, -0.01713, -0.02208), (0.1869, -0.03027, -0.06074), (0.1979, -0.1229, 0.07797)], [], [(2, 3, 1, 0), (3, 4, 5, 1), (8, 9, 7, 6), (9, 10, 11, 7), (14, 15, 13, 12), (15, 16, 17, 13), (20, 21, 19, 18), (21, 22, 23, 19)])
_uv = me_lp_bush06.uv_layers.new(name='UVMap')
_uv.uv.foreach_set('vector', [0.3547, 0.4246, 0.4838, 0.4632, 0.4824, 0.6831, 0.3065, 0.5943, 0.4838, 0.4632, 0.6417, 0.4544, 0.6393, 0.5997, 0.4824, 0.6831, 0.3547, 0.4246, 0.4838, 0.4632, 0.4824, 0.6831, 0.3065, 0.5943, 0.4838, 0.4632, 0.6417, 0.4544, 0.6393, 0.5997, 0.4824, 0.6831, 0.3547, 0.4246, 0.4838, 0.4632, 0.4824, 0.6831, 0.3065, 0.5943, 0.4838, 0.4632, 0.6417, 0.4544, 0.6393, 0.5997, 0.4824, 0.6831, 0.3547, 0.4246, 0.4838, 0.4632, 0.4824, 0.6831, 0.3065, 0.5943, 0.4838, 0.4632, 0.6417, 0.4544, 0.6393, 0.5997, 0.4824, 0.6831])
me_lp_bush06.materials.append(mat_lp_bushes_trees)
me_lp_bush06.use_remesh_fix_poles = True
me_lp_bush06.use_remesh_preserve_attributes = False
me_lp_bush06.update()
me_lp_bush07 = bpy.data.meshes.new('lp.bush07')
me_lp_bush07.from_pydata([(-0.2651, 7.749e-07, -0.07229), (-0.2651, 7.749e-07, 0.4154), (0.3042, 7.749e-07, -0.01842), (0.3304, 7.749e-07, 0.4154), (-0.2133, -0.07292, -0.1386), (-0.2738, -0.1439, 0.2858), (0.2435, 0.1012, 0.004826), (0.211, 0.04645, 0.3868), (0.1319, -0.2254, -0.09828), (0.1456, -0.2182, 0.3817), (-0.14, 0.2647, -0.04488), (-0.1404, 0.2937, 0.3821)], [], [(0, 2, 3, 1), (4, 6, 7, 5), (8, 10, 11, 9)])
_uv = me_lp_bush07.uv_layers.new(name='UVMap')
_uv.uv.foreach_set('vector', [0.496, 0.7561, 0.7807, 0.7831, 0.7938, 1.0, 0.496, 1.0, 0.496, 0.7561, 0.7807, 0.7831, 0.7938, 1.0, 0.496, 1.0, 0.496, 0.7561, 0.7807, 0.7831, 0.7938, 1.0, 0.496, 1.0])
me_lp_bush07.materials.append(mat_lp_bushes_trees)
me_lp_bush07.use_remesh_fix_poles = True
me_lp_bush07.use_remesh_preserve_attributes = False
me_lp_bush07.update()
me_lp_tree02 = bpy.data.meshes.new('lp.tree02')
me_lp_tree02.from_pydata([(-0.3632, 4.768e-07, 0.5755), (-0.2179, 4.172e-07, 0.8106), (-0.3138, 4.768e-07, -0.04749), (0.3106, 4.768e-07, 0.5755), (0.2999, 4.768e-07, -0.04749), (0.2005, 3.576e-07, 0.8106), (-4.47e-07, -0.3632, 0.5755), (-4.023e-07, -0.2179, 0.8106), (-4.768e-07, -0.3138, -0.04749), (-4.768e-07, 0.3106, 0.5755), (-4.768e-07, 0.2999, -0.04749), (-3.725e-07, 0.2005, 0.8106), (0.2568, -0.2568, 0.5755), (0.1541, -0.1541, 0.8106), (0.2219, -0.2219, -0.04749), (-0.2196, 0.2196, 0.5755), (-0.2121, 0.2121, -0.04749), (-0.1418, 0.1418, 0.8106), (0.2568, 0.2568, 0.5755), (0.1541, 0.1541, 0.8106), (0.2219, 0.2219, -0.04749), (-0.2196, -0.2196, 0.5755), (-0.2121, -0.2121, -0.04749), (-0.1418, -0.1418, 0.8106)], [], [(0, 3, 5, 1), (2, 4, 3, 0), (6, 9, 11, 7), (8, 10, 9, 6), (12, 15, 17, 13), (14, 16, 15, 12), (18, 21, 23, 19), (20, 22, 21, 18)])
_uv = me_lp_tree02.uv_layers.new(name='UVMap')
_uv.uv.foreach_set('vector', [0.0, 0.4919, 0.3369, 0.4919, 0.2819, 0.6094, 0.07266, 0.6094, 0.02471, 0.1804, 0.3316, 0.1804, 0.3369, 0.4919, 0.0, 0.4919, 0.0, 0.4919, 0.3369, 0.4919, 0.2819, 0.6094, 0.07266, 0.6094, 0.02471, 0.1804, 0.3316, 0.1804, 0.3369, 0.4919, 0.0, 0.4919, 0.0, 0.4919, 0.3369, 0.4919, 0.2819, 0.6094, 0.07266, 0.6094, 0.02471, 0.1804, 0.3316, 0.1804, 0.3369, 0.4919, 0.0, 0.4919, 0.0, 0.4919, 0.3369, 0.4919, 0.2819, 0.6094, 0.07266, 0.6094, 0.02471, 0.1804, 0.3316, 0.1804, 0.3369, 0.4919, 0.0, 0.4919])
me_lp_tree02.materials.append(mat_lp_bushes_trees)
me_lp_tree02.use_remesh_fix_poles = True
me_lp_tree02.use_remesh_preserve_attributes = False
me_lp_tree02.update()
me_lp_tree03 = bpy.data.meshes.new('lp.tree03')
me_lp_tree03.from_pydata([(-0.1202, 8.941e-07, 0.7501), (-0.01292, 8.941e-07, 0.8044), (-0.3149, 9.388e-07, 0.2264), (0.005648, 9.537e-07, 0.263), (-0.002992, 9.537e-07, -0.06493), (0.3262, 9.537e-07, 0.2996), (0.2625, 8.941e-07, 0.7363), (-8.866e-07, -0.1202, 0.7501), (-8.931e-07, -0.01292, 0.8044), (-9.239e-07, -0.3149, 0.2264), (-9.541e-07, 0.005648, 0.263), (-9.534e-07, -0.002992, -0.06493), (-9.537e-07, 0.3262, 0.2996), (-8.941e-07, 0.2625, 0.7363), (0.085, -0.085, 0.7501), (0.009137, -0.009138, 0.8044), (0.2226, -0.2226, 0.2264), (-0.003995, 0.003993, 0.263), (0.002115, -0.002117, -0.06493), (-0.2306, 0.2306, 0.2996), (-0.1856, 0.1856, 0.7363), (0.085, 0.085, 0.7501), (0.009138, 0.009137, 0.8044), (0.2226, 0.2226, 0.2264), (-0.003993, -0.003995, 0.263), (0.002117, 0.002115, -0.06493), (-0.2306, -0.2306, 0.2996), (-0.1856, -0.1856, 0.7363)], [], [(2, 3, 1, 0), (2, 4, 3), (4, 5, 3), (3, 5, 6, 1), (9, 10, 8, 7), (9, 11, 10), (11, 12, 10), (10, 12, 13, 8), (16, 17, 15, 14), (16, 18, 17), (18, 19, 17), (17, 19, 20, 15), (23, 24, 22, 21), (23, 25, 24), (25, 26, 24), (24, 26, 27, 22)])
_uv = me_lp_tree03.uv_layers.new(name='UVMap')
_uv.uv.foreach_set('vector', [0.4598, 0.141, 0.62, 0.1593, 0.6107, 0.43, 0.5571, 0.4028, 0.4598, 0.141, 0.6157, -0.004659, 0.62, 0.1593, 0.6157, -0.004659, 0.7803, 0.1776, 0.62, 0.1593, 0.62, 0.1593, 0.7803, 0.1776, 0.7485, 0.3959, 0.6107, 0.43, 0.4598, 0.141, 0.62, 0.1593, 0.6107, 0.43, 0.5571, 0.4028, 0.4598, 0.141, 0.6157, -0.004659, 0.62, 0.1593, 0.6157, -0.004659, 0.7803, 0.1776, 0.62, 0.1593, 0.62, 0.1593, 0.7803, 0.1776, 0.7485, 0.3959, 0.6107, 0.43, 0.4598, 0.141, 0.62, 0.1593, 0.6107, 0.43, 0.5571, 0.4028, 0.4598, 0.141, 0.6157, -0.004659, 0.62, 0.1593, 0.6157, -0.004659, 0.7803, 0.1776, 0.62, 0.1593, 0.62, 0.1593, 0.7803, 0.1776, 0.7485, 0.3959, 0.6107, 0.43, 0.4598, 0.141, 0.62, 0.1593, 0.6107, 0.43, 0.5571, 0.4028, 0.4598, 0.141, 0.6157, -0.004659, 0.62, 0.1593, 0.6157, -0.004659, 0.7803, 0.1776, 0.62, 0.1593, 0.62, 0.1593, 0.7803, 0.1776, 0.7485, 0.3959, 0.6107, 0.43])
me_lp_tree03.materials.append(mat_lp_bushes_trees)
me_lp_tree03.use_remesh_fix_poles = True
me_lp_tree03.use_remesh_preserve_attributes = False
me_lp_tree03.update()
me_lp_tree04 = bpy.data.meshes.new('lp.tree04')
me_lp_tree04.from_pydata([(-0.2701, 5.96e-08, 0.7842), (-0.05876, 1.201e-07, -0.01552), (0.3704, 5.96e-08, 0.7842), (0.05109, 1.201e-07, -0.01552), (-0.2896, 1.043e-07, 0.187), (0.3537, 1.043e-07, 0.187), (-5.96e-08, -0.2701, 0.7842), (-1.192e-07, -0.05876, -0.01552), (-8.941e-08, 0.3704, 0.7842), (-1.229e-07, 0.05109, -0.01552), (-8.941e-08, -0.2896, 0.187), (-1.192e-07, 0.3537, 0.187), (0.191, -0.191, 0.7842), (0.04155, -0.04155, -0.01552), (-0.2619, 0.2619, 0.7842), (-0.03613, 0.03613, -0.01552), (0.2048, -0.2048, 0.187), (-0.2501, 0.2501, 0.187), (0.191, 0.191, 0.7842), (0.04155, 0.04155, -0.01552), (-0.2619, -0.2619, 0.7842), (-0.03613, -0.03613, -0.01552), (0.2048, 0.2048, 0.187), (-0.2501, -0.2501, 0.187)], [], [(4, 5, 2, 0), (1, 3, 5, 4), (10, 11, 8, 6), (7, 9, 11, 10), (16, 17, 14, 12), (13, 15, 17, 16), (22, 23, 20, 18), (19, 21, 23, 22)])
_uv = me_lp_tree04.uv_layers.new(name='UVMap')
_uv.uv.foreach_set('vector', [0.1594, 0.7014, 0.481, 0.7014, 0.4894, 1.0, 0.1691, 1.0, 0.2748, 0.6001, 0.3297, 0.6001, 0.481, 0.7014, 0.1594, 0.7014, 0.1594, 0.7014, 0.481, 0.7014, 0.4894, 1.0, 0.1691, 1.0, 0.2748, 0.6001, 0.3297, 0.6001, 0.481, 0.7014, 0.1594, 0.7014, 0.1594, 0.7014, 0.481, 0.7014, 0.4894, 1.0, 0.1691, 1.0, 0.2748, 0.6001, 0.3297, 0.6001, 0.481, 0.7014, 0.1594, 0.7014, 0.1594, 0.7014, 0.481, 0.7014, 0.4894, 1.0, 0.1691, 1.0, 0.2748, 0.6001, 0.3297, 0.6001, 0.481, 0.7014, 0.1594, 0.7014])
me_lp_tree04.materials.append(mat_lp_bushes_trees)
me_lp_tree04.use_remesh_fix_poles = True
me_lp_tree04.use_remesh_preserve_attributes = False
me_lp_tree04.update()
me_lp_tree05 = bpy.data.meshes.new('lp.tree05')
me_lp_tree05.from_pydata([(0.02164, -0.01042, -0.0231), (-0.06459, 0.0163, -0.02699), (0.3106, -0.1, 0.2169), (0.3106, -0.1, 0.8753), (-0.3652, 0.1095, 0.3489), (-0.3725, 0.1117, 0.7394), (-0.04242, -0.02161, -0.0231), (0.02829, 0.0345, -0.02699), (-0.2794, -0.2097, 0.2169), (-0.2794, -0.2097, 0.8753), (0.2748, 0.2302, 0.3489), (0.2808, 0.2349, 0.7394), (-0.004714, 0.03523, -0.0231), (-0.03321, -0.05043, -0.02699), (0.09081, 0.3223, 0.2169), (0.09081, 0.3223, 0.8753), (-0.1326, -0.3491, 0.3489), (-0.135, -0.3563, 0.7394), (0.00199, -0.03054, -0.0231), (-0.04296, 0.04776, -0.02699), (0.1526, -0.2929, 0.2169), (0.1526, -0.2929, 0.8753), (-0.1997, 0.3207, 0.3489), (-0.2034, 0.3273, 0.7394)], [], [(1, 0, 2, 4), (4, 2, 3, 5), (7, 6, 8, 10), (10, 8, 9, 11), (13, 12, 14, 16), (16, 14, 15, 17), (19, 18, 20, 22), (22, 20, 21, 23)])
_uv = me_lp_tree05.uv_layers.new(name='UVMap')
_uv.uv.foreach_set('vector', [0.8036, 0.298, 0.8487, 0.3, 1.0, 0.42, 0.6462, 0.486, 0.6462, 0.486, 1.0, 0.42, 1.0, 0.7492, 0.6424, 0.6812, 0.8036, 0.298, 0.8487, 0.3, 1.0, 0.42, 0.6462, 0.486, 0.6462, 0.486, 1.0, 0.42, 1.0, 0.7492, 0.6424, 0.6812, 0.8036, 0.298, 0.8487, 0.3, 1.0, 0.42, 0.6462, 0.486, 0.6462, 0.486, 1.0, 0.42, 1.0, 0.7492, 0.6424, 0.6812, 0.8036, 0.298, 0.8487, 0.3, 1.0, 0.42, 0.6462, 0.486, 0.6462, 0.486, 1.0, 0.42, 1.0, 0.7492, 0.6424, 0.6812])
me_lp_tree05.materials.append(mat_lp_bushes_trees)
me_lp_tree05.use_remesh_fix_poles = True
me_lp_tree05.use_remesh_preserve_attributes = False
me_lp_tree05.update()
me_lp_tree06 = bpy.data.meshes.new('lp.tree06')
me_lp_tree06.from_pydata([(-0.344, 5.96e-07, 0.6133), (0.00776, 5.364e-07, 0.791), (-0.272, 5.662e-07, 0.3595), (-0.02861, 5.979e-07, -0.02215), (0.01078, 5.96e-07, 0.311), (0.0305, 5.979e-07, -0.02215), (0.3472, 5.662e-07, 0.3717), (0.3215, 5.96e-07, 0.6241), (0.02747, 0.3429, 0.6133), (-0.0006192, -0.007735, 0.791), (0.02172, 0.2711, 0.3595), (0.002285, 0.02852, -0.02215), (-0.0008602, -0.01074, 0.311), (-0.002435, -0.0304, -0.02215), (-0.02773, -0.3461, 0.3717), (-0.02568, -0.3205, 0.6241), (0.282, 0.1971, 0.6133), (-0.006361, -0.004445, 0.791), (0.223, 0.1558, 0.3595), (0.02345, 0.01639, -0.02215), (-0.008835, -0.006175, 0.311), (-0.025, -0.01747, -0.02215), (-0.2846, -0.1989, 0.3717), (-0.2635, -0.1842, 0.6241), (0.2176, -0.2665, 0.6133), (-0.004908, 0.00601, 0.791), (0.172, -0.2107, 0.3595), (0.01809, -0.02216, -0.02215), (-0.006818, 0.008349, 0.311), (-0.01929, 0.02362, -0.02215), (-0.2196, 0.2689, 0.3717), (-0.2033, 0.249, 0.6241)], [], [(2, 4, 1, 0), (3, 5, 4, 2), (4, 6, 7, 1), (10, 12, 9, 8), (11, 13, 12, 10), (12, 14, 15, 9), (18, 20, 17, 16), (19, 21, 20, 18), (20, 22, 23, 17), (26, 28, 25, 24), (27, 29, 28, 26), (28, 30, 31, 25)])
_uv = me_lp_tree06.uv_layers.new(name='UVMap')
_uv.uv.foreach_set('vector', [0.3425, 0.4673, 0.4839, 0.4431, 0.4824, 0.6831, 0.3065, 0.5943, 0.4642, 0.2765, 0.4938, 0.2765, 0.4839, 0.4431, 0.3425, 0.4673, 0.4839, 0.4431, 0.6522, 0.4734, 0.6393, 0.5997, 0.4824, 0.6831, 0.3425, 0.4673, 0.4839, 0.4431, 0.4824, 0.6831, 0.3065, 0.5943, 0.4642, 0.2765, 0.4938, 0.2765, 0.4839, 0.4431, 0.3425, 0.4673, 0.4839, 0.4431, 0.6522, 0.4734, 0.6393, 0.5997, 0.4824, 0.6831, 0.3425, 0.4673, 0.4839, 0.4431, 0.4824, 0.6831, 0.3065, 0.5943, 0.4642, 0.2765, 0.4938, 0.2765, 0.4839, 0.4431, 0.3425, 0.4673, 0.4839, 0.4431, 0.6522, 0.4734, 0.6393, 0.5997, 0.4824, 0.6831, 0.3425, 0.4673, 0.4839, 0.4431, 0.4824, 0.6831, 0.3065, 0.5943, 0.4642, 0.2765, 0.4938, 0.2765, 0.4839, 0.4431, 0.3425, 0.4673, 0.4839, 0.4431, 0.6522, 0.4734, 0.6393, 0.5997, 0.4824, 0.6831])
me_lp_tree06.materials.append(mat_lp_bushes_trees)
me_lp_tree06.use_remesh_fix_poles = True
me_lp_tree06.use_remesh_preserve_attributes = False
me_lp_tree06.update()
me_lp_tree07 = bpy.data.meshes.new('lp.tree07')
me_lp_tree07.from_pydata([(-0.2651, 7.749e-07, 0.2746), (-0.04746, 7.823e-07, -0.01803), (-0.2651, 7.749e-07, 0.7751), (0.3002, 7.749e-07, 0.2746), (0.038, 7.823e-07, -0.01803), (0.3304, 7.749e-07, 0.7751), (-7.749e-07, -0.2651, 0.2746), (-7.786e-07, -0.04746, -0.01803), (-7.749e-07, -0.2651, 0.7751), (-7.749e-07, 0.3002, 0.2746), (-7.823e-07, 0.038, -0.01803), (-7.749e-07, 0.3304, 0.7751), (0.1875, -0.1875, 0.2746), (0.03356, -0.03356, -0.01803), (0.1875, -0.1875, 0.7751), (-0.2122, 0.2122, 0.2746), (-0.02687, 0.02687, -0.01803), (-0.2337, 0.2337, 0.7751), (0.1875, 0.1875, 0.2746), (0.03356, 0.03356, -0.01803), (0.1875, 0.1875, 0.7751), (-0.2122, -0.2122, 0.2746), (-0.02687, -0.02687, -0.01803), (-0.2337, -0.2337, 0.7751)], [], [(1, 4, 3, 0), (0, 3, 5, 2), (7, 10, 9, 6), (6, 9, 11, 8), (13, 16, 15, 12), (12, 15, 17, 14), (19, 22, 21, 18), (18, 21, 23, 20)])
_uv = me_lp_tree07.uv_layers.new(name='UVMap')
_uv.uv.foreach_set('vector', [0.6049, 0.6035, 0.6476, 0.6035, 0.7787, 0.7498, 0.496, 0.7498, 0.496, 0.7498, 0.7787, 0.7498, 0.7938, 1.0, 0.496, 1.0, 0.6049, 0.6035, 0.6476, 0.6035, 0.7787, 0.7498, 0.496, 0.7498, 0.496, 0.7498, 0.7787, 0.7498, 0.7938, 1.0, 0.496, 1.0, 0.6049, 0.6035, 0.6476, 0.6035, 0.7787, 0.7498, 0.496, 0.7498, 0.496, 0.7498, 0.7787, 0.7498, 0.7938, 1.0, 0.496, 1.0, 0.6049, 0.6035, 0.6476, 0.6035, 0.7787, 0.7498, 0.496, 0.7498, 0.496, 0.7498, 0.7787, 0.7498, 0.7938, 1.0, 0.496, 1.0])
me_lp_tree07.materials.append(mat_lp_bushes_trees)
me_lp_tree07.use_remesh_fix_poles = True
me_lp_tree07.use_remesh_preserve_attributes = False
me_lp_tree07.update()
me_lpp_bush01 = bpy.data.meshes.new('lpp.bush01')
me_lpp_bush01.from_pydata([(-0.1612, 2.98e-07, 0.4249), (0.1843, 2.98e-07, 0.4249), (-0.1533, 3.32e-07, -0.02046), (0.1641, 3.32e-07, -0.02046)], [], [(2, 3, 1, 0)])
_uv = me_lpp_bush01.uv_layers.new(name='UVMap')
_uv.uv.foreach_set('vector', [0.003978, 0.7773, 0.1627, 0.7773, 0.1728, 1.0, 0.0, 1.0])
me_lpp_bush01.materials.append(mat_lp_bushes_trees)
me_lpp_bush01.use_remesh_fix_poles = True
me_lpp_bush01.use_remesh_preserve_attributes = False
me_lpp_bush01.update()
me_lpp_bush02 = bpy.data.meshes.new('lpp.bush02')
me_lpp_bush02.from_pydata([(-0.3632, 4.768e-07, 0.295), (-0.2179, 4.172e-07, 0.5302), (-0.3405, 4.768e-07, 0.008523), (0.3106, 4.768e-07, 0.295), (0.2824, 4.768e-07, -0.1571), (0.2005, 3.576e-07, 0.5302)], [], [(0, 3, 5, 1), (2, 4, 3, 0)])
_uv = me_lpp_bush02.uv_layers.new(name='UVMap')
_uv.uv.foreach_set('vector', [0.0, 0.4919, 0.3369, 0.4919, 0.2819, 0.6094, 0.07266, 0.6094, 0.01136, 0.3486, 0.3228, 0.2658, 0.3369, 0.4919, 0.0, 0.4919])
me_lpp_bush02.materials.append(mat_lp_bushes_trees)
me_lpp_bush02.use_remesh_fix_poles = True
me_lpp_bush02.use_remesh_preserve_attributes = False
me_lpp_bush02.update()
me_lpp_bush03 = bpy.data.meshes.new('lpp.bush03')
me_lpp_bush03.from_pydata([(-0.1202, 8.941e-07, 0.5396), (-0.01292, 8.941e-07, 0.594), (-0.32, 9.399e-07, 0.002284), (-0.08296, 9.525e-07, -0.1233), (0.3404, 9.67e-07, -0.008317), (0.2625, 8.941e-07, 0.5258)], [], [(3, 4, 5, 1), (2, 3, 1, 0)])
_uv = me_lpp_bush03.uv_layers.new(name='UVMap')
_uv.uv.foreach_set('vector', [0.5757, 0.07138, 0.7874, 0.1289, 0.7485, 0.3959, 0.6107, 0.43, 0.4572, 0.1342, 0.5757, 0.07138, 0.6107, 0.43, 0.5571, 0.4028])
me_lpp_bush03.materials.append(mat_lp_bushes_trees)
me_lpp_bush03.use_remesh_fix_poles = True
me_lpp_bush03.use_remesh_preserve_attributes = False
me_lpp_bush03.update()
me_lpp_bush04 = bpy.data.meshes.new('lpp.bush04')
me_lpp_bush04.from_pydata([(-0.2701, 5.96e-08, 0.6191), (0.3704, 5.96e-08, 0.6191), (-0.2911, 1.079e-07, -0.02587), (0.3528, 1.068e-07, -0.01166)], [], [(2, 3, 1, 0)])
_uv = me_lpp_bush04.uv_layers.new(name='UVMap')
_uv.uv.foreach_set('vector', [0.1586, 0.6775, 0.4806, 0.6846, 0.4894, 1.0, 0.1691, 1.0])
me_lpp_bush04.materials.append(mat_lp_bushes_trees)
me_lpp_bush04.use_remesh_fix_poles = True
me_lpp_bush04.use_remesh_preserve_attributes = False
me_lpp_bush04.update()
me_lpp_bush05 = bpy.data.meshes.new('lpp.bush05')
me_lpp_bush05.from_pydata([(0.339, 8.241e-07, -0.1061), (0.339, 7.749e-07, 0.6193), (-0.3674, 8.096e-07, 0.0277), (-0.3762, 7.749e-07, 0.4834)], [], [(2, 0, 1, 3)])
_uv = me_lpp_bush05.uv_layers.new(name='UVMap')
_uv.uv.foreach_set('vector', [0.6468, 0.4534, 1.0, 0.3865, 1.0, 0.7492, 0.6424, 0.6812])
me_lpp_bush05.materials.append(mat_lp_bushes_trees)
me_lpp_bush05.use_remesh_fix_poles = True
me_lpp_bush05.use_remesh_preserve_attributes = False
me_lpp_bush05.update()
me_lpp_bush06 = bpy.data.meshes.new('lpp.bush06')
me_lpp_bush06.from_pydata([(-0.3384, 5.96e-07, 0.2589), (0.0134, 5.364e-07, 0.4366), (-0.2421, 5.562e-07, -0.08048), (0.01617, 5.911e-07, -0.003258), (0.332, 5.637e-07, -0.02084), (0.3272, 5.96e-07, 0.2697)], [], [(2, 3, 1, 0), (3, 4, 5, 1)])
_uv = me_lpp_bush06.uv_layers.new(name='UVMap')
_uv.uv.foreach_set('vector', [0.3547, 0.4246, 0.4838, 0.4632, 0.4824, 0.6831, 0.3065, 0.5943, 0.4838, 0.4632, 0.6417, 0.4544, 0.6393, 0.5997, 0.4824, 0.6831])
me_lpp_bush06.materials.append(mat_lp_bushes_trees)
me_lpp_bush06.use_remesh_fix_poles = True
me_lpp_bush06.use_remesh_preserve_attributes = False
me_lpp_bush06.update()
me_lpp_bush07 = bpy.data.meshes.new('lpp.bush07')
me_lpp_bush07.from_pydata([(-0.2651, 7.749e-07, -0.07229), (-0.2651, 7.749e-07, 0.4154), (0.3042, 7.749e-07, -0.01842), (0.3304, 7.749e-07, 0.4154)], [], [(0, 2, 3, 1)])
_uv = me_lpp_bush07.uv_layers.new(name='UVMap')
_uv.uv.foreach_set('vector', [0.496, 0.7561, 0.7807, 0.7831, 0.7938, 1.0, 0.496, 1.0])
me_lpp_bush07.materials.append(mat_lp_bushes_trees)
me_lpp_bush07.use_remesh_fix_poles = True
me_lpp_bush07.use_remesh_preserve_attributes = False
me_lpp_bush07.update()
me_lpp_tree01 = bpy.data.meshes.new('lpp.tree01')
me_lpp_tree01.from_pydata([(-0.1612, 2.98e-07, 0.7634), (0.1843, 2.98e-07, 0.7634), (-0.1473, 3.576e-07, -0.01731), (0.1489, 3.576e-07, -0.01731)], [], [(2, 3, 1, 0)])
_uv = me_lpp_tree01.uv_layers.new(name='UVMap')
_uv.uv.foreach_set('vector', [0.006974, 0.6096, 0.1551, 0.6096, 0.1728, 1.0, 0.0, 1.0])
me_lpp_tree01.materials.append(mat_lp_bushes_trees)
me_lpp_tree01.use_remesh_fix_poles = True
me_lpp_tree01.use_remesh_preserve_attributes = False
me_lpp_tree01.update()
me_lpp_tree02 = bpy.data.meshes.new('lpp.tree02')
me_lpp_tree02.from_pydata([(-0.3632, 4.768e-07, 0.5755), (-0.2179, 4.172e-07, 0.8106), (-0.3138, 4.768e-07, -0.04749), (0.3106, 4.768e-07, 0.5755), (0.2999, 4.768e-07, -0.04749), (0.2005, 3.576e-07, 0.8106)], [], [(0, 3, 5, 1), (2, 4, 3, 0)])
_uv = me_lpp_tree02.uv_layers.new(name='UVMap')
_uv.uv.foreach_set('vector', [0.0, 0.4919, 0.3369, 0.4919, 0.2819, 0.6094, 0.07266, 0.6094, 0.02471, 0.1804, 0.3316, 0.1804, 0.3369, 0.4919, 0.0, 0.4919])
me_lpp_tree02.materials.append(mat_lp_bushes_trees)
me_lpp_tree02.use_remesh_fix_poles = True
me_lpp_tree02.use_remesh_preserve_attributes = False
me_lpp_tree02.update()
me_lpp_tree03 = bpy.data.meshes.new('lpp.tree03')
me_lpp_tree03.from_pydata([(-0.1202, 8.941e-07, 0.7501), (-0.01292, 8.941e-07, 0.8044), (-0.3149, 9.388e-07, 0.2264), (0.005648, 9.537e-07, 0.263), (-0.002992, 9.537e-07, -0.06493), (0.3262, 9.537e-07, 0.2996), (0.2625, 8.941e-07, 0.7363)], [], [(2, 3, 1, 0), (2, 4, 3), (4, 5, 3), (3, 5, 6, 1)])
_uv = me_lpp_tree03.uv_layers.new(name='UVMap')
_uv.uv.foreach_set('vector', [0.4598, 0.141, 0.62, 0.1593, 0.6107, 0.43, 0.5571, 0.4028, 0.4598, 0.141, 0.6157, -0.004659, 0.62, 0.1593, 0.6157, -0.004659, 0.7803, 0.1776, 0.62, 0.1593, 0.62, 0.1593, 0.7803, 0.1776, 0.7485, 0.3959, 0.6107, 0.43])
me_lpp_tree03.materials.append(mat_lp_bushes_trees)
me_lpp_tree03.use_remesh_fix_poles = True
me_lpp_tree03.use_remesh_preserve_attributes = False
me_lpp_tree03.update()
me_lpp_tree04 = bpy.data.meshes.new('lpp.tree04')
me_lpp_tree04.from_pydata([(-0.2701, 5.96e-08, 0.7842), (-0.05876, 1.201e-07, -0.01552), (0.3704, 5.96e-08, 0.7842), (0.05109, 1.201e-07, -0.01552), (-0.2896, 1.043e-07, 0.187), (0.3537, 1.043e-07, 0.187)], [], [(4, 5, 2, 0), (1, 3, 5, 4)])
_uv = me_lpp_tree04.uv_layers.new(name='UVMap')
_uv.uv.foreach_set('vector', [0.1594, 0.7014, 0.481, 0.7014, 0.4894, 1.0, 0.1691, 1.0, 0.2748, 0.6001, 0.3297, 0.6001, 0.481, 0.7014, 0.1594, 0.7014])
me_lpp_tree04.materials.append(mat_lp_bushes_trees)
me_lpp_tree04.use_remesh_fix_poles = True
me_lpp_tree04.use_remesh_preserve_attributes = False
me_lpp_tree04.update()
me_lpp_tree05 = bpy.data.meshes.new('lpp.tree05')
me_lpp_tree05.from_pydata([(0.0364, 8.363e-07, -0.0231), (-0.05388, 8.363e-07, -0.02699), (0.339, 8.196e-07, 0.2169), (0.339, 7.749e-07, 0.8753), (-0.3686, 8.047e-07, 0.3489), (-0.3762, 7.749e-07, 0.7394)], [], [(1, 0, 2, 4), (4, 2, 3, 5)])
_uv = me_lpp_tree05.uv_layers.new(name='UVMap')
_uv.uv.foreach_set('vector', [0.8036, 0.298, 0.8487, 0.3, 1.0, 0.42, 0.6462, 0.486, 0.6462, 0.486, 1.0, 0.42, 1.0, 0.7492, 0.6424, 0.6812])
me_lpp_tree05.materials.append(mat_lp_bushes_trees)
me_lpp_tree05.use_remesh_fix_poles = True
me_lpp_tree05.use_remesh_preserve_attributes = False
me_lpp_tree05.update()
me_lpp_tree06 = bpy.data.meshes.new('lpp.tree06')
me_lpp_tree06.from_pydata([(-0.344, 5.96e-07, 0.6133), (0.00776, 5.364e-07, 0.791), (-0.272, 5.662e-07, 0.3595), (-0.02861, 5.979e-07, -0.02215), (0.01078, 5.96e-07, 0.311), (0.0305, 5.979e-07, -0.02215), (0.3472, 5.662e-07, 0.3717), (0.3215, 5.96e-07, 0.6241)], [], [(2, 4, 1, 0), (3, 5, 4, 2), (4, 6, 7, 1)])
_uv = me_lpp_tree06.uv_layers.new(name='UVMap')
_uv.uv.foreach_set('vector', [0.3425, 0.4673, 0.4839, 0.4431, 0.4824, 0.6831, 0.3065, 0.5943, 0.4642, 0.2765, 0.4938, 0.2765, 0.4839, 0.4431, 0.3425, 0.4673, 0.4839, 0.4431, 0.6522, 0.4734, 0.6393, 0.5997, 0.4824, 0.6831])
me_lpp_tree06.materials.append(mat_lp_bushes_trees)
me_lpp_tree06.use_remesh_fix_poles = True
me_lpp_tree06.use_remesh_preserve_attributes = False
me_lpp_tree06.update()
me_lpp_tree07 = bpy.data.meshes.new('lpp.tree07')
me_lpp_tree07.from_pydata([(-0.2651, 7.749e-07, 0.2746), (-0.04746, 7.823e-07, -0.01803), (-0.2651, 7.749e-07, 0.7751), (0.3002, 7.749e-07, 0.2746), (0.038, 7.823e-07, -0.01803), (0.3304, 7.749e-07, 0.7751)], [], [(1, 4, 3, 0), (0, 3, 5, 2)])
_uv = me_lpp_tree07.uv_layers.new(name='UVMap')
_uv.uv.foreach_set('vector', [0.6049, 0.6035, 0.6476, 0.6035, 0.7787, 0.7498, 0.496, 0.7498, 0.496, 0.7498, 0.7787, 0.7498, 0.7938, 1.0, 0.496, 1.0])
me_lpp_tree07.materials.append(mat_lp_bushes_trees)
me_lpp_tree07.use_remesh_fix_poles = True
me_lpp_tree07.use_remesh_preserve_attributes = False
me_lpp_tree07.update()

# ---- objects
ob_sun = bpy.data.objects.new('Sun', light_sun)
ob_camera = bpy.data.objects.new('Camera', cam_camera)
ob_sun_001 = bpy.data.objects.new('Sun.001', light_sun_001)
ob_post_ussr_01 = bpy.data.objects.new('post-ussr.01', me_post_ussr_01)
ob_post_ussr_02 = bpy.data.objects.new('post-ussr.02', me_post_ussr_02)
ob_post_ussr_03 = bpy.data.objects.new('post-ussr.03', me_post_ussr_03)
ob_post_ussr_04 = bpy.data.objects.new('post-ussr.04', me_post_ussr_04)
ob_post_ussr_05 = bpy.data.objects.new('post-ussr.05', me_post_ussr_05)
ob_post_ussr_06 = bpy.data.objects.new('post-ussr.06', me_post_ussr_06)
ob_post_ussr_07 = bpy.data.objects.new('post-ussr.07', me_post_ussr_07)
ob_post_ussr_08 = bpy.data.objects.new('post-ussr.08', me_post_ussr_08)
ob_post_ussr_009 = bpy.data.objects.new('post-ussr.009', me_post_ussr_08)
ob_post_ussr_010 = bpy.data.objects.new('post-ussr.010', me_post_ussr_08)
ob_post_ussr_011 = bpy.data.objects.new('post-ussr.011', me_post_ussr_02)
ob_post_ussr_012 = bpy.data.objects.new('post-ussr.012', me_post_ussr_02)
ob_post_ussr_013 = bpy.data.objects.new('post-ussr.013', me_post_ussr_06)
ob_post_ussr_014 = bpy.data.objects.new('post-ussr.014', me_post_ussr_08)
ob_post_ussr_015 = bpy.data.objects.new('post-ussr.015', me_post_ussr_03)
ob_post_ussr_016 = bpy.data.objects.new('post-ussr.016', me_post_ussr_03)
ob_post_ussr_017 = bpy.data.objects.new('post-ussr.017', me_post_ussr_07)
ob_lp_bush01 = bpy.data.objects.new('lp.bush01', me_lp_bush01)
ob_lp_bush02 = bpy.data.objects.new('lp.bush02', me_lp_bush02)
ob_lp_bush03 = bpy.data.objects.new('lp.bush03', me_lp_bush03)
ob_lp_bush04 = bpy.data.objects.new('lp.bush04', me_lp_bush04)
ob_lp_bush05 = bpy.data.objects.new('lp.bush05', me_lp_bush05)
ob_lp_bush06 = bpy.data.objects.new('lp.bush06', me_lp_bush06)
ob_lp_bush07 = bpy.data.objects.new('lp.bush07', me_lp_bush07)
ob_lp_tree02 = bpy.data.objects.new('lp.tree02', me_lp_tree02)
ob_lp_tree03 = bpy.data.objects.new('lp.tree03', me_lp_tree03)
ob_lp_tree04 = bpy.data.objects.new('lp.tree04', me_lp_tree04)
ob_lp_tree05 = bpy.data.objects.new('lp.tree05', me_lp_tree05)
ob_lp_tree06 = bpy.data.objects.new('lp.tree06', me_lp_tree06)
ob_lp_tree07 = bpy.data.objects.new('lp.tree07', me_lp_tree07)
ob_lpp_bush01 = bpy.data.objects.new('lpp.bush01', me_lpp_bush01)
ob_lpp_bush02 = bpy.data.objects.new('lpp.bush02', me_lpp_bush02)
ob_lpp_bush03 = bpy.data.objects.new('lpp.bush03', me_lpp_bush03)
ob_lpp_bush04 = bpy.data.objects.new('lpp.bush04', me_lpp_bush04)
ob_lpp_bush05 = bpy.data.objects.new('lpp.bush05', me_lpp_bush05)
ob_lpp_bush06 = bpy.data.objects.new('lpp.bush06', me_lpp_bush06)
ob_lpp_bush07 = bpy.data.objects.new('lpp.bush07', me_lpp_bush07)
ob_lpp_tree01 = bpy.data.objects.new('lpp.tree01', me_lpp_tree01)
ob_lpp_tree02 = bpy.data.objects.new('lpp.tree02', me_lpp_tree02)
ob_lpp_tree03 = bpy.data.objects.new('lpp.tree03', me_lpp_tree03)
ob_lpp_tree04 = bpy.data.objects.new('lpp.tree04', me_lpp_tree04)
ob_lpp_tree05 = bpy.data.objects.new('lpp.tree05', me_lpp_tree05)
ob_lpp_tree06 = bpy.data.objects.new('lpp.tree06', me_lpp_tree06)
ob_lpp_tree07 = bpy.data.objects.new('lpp.tree07', me_lpp_tree07)
_N = mat_lp_bushes_trees.node_tree.nodes; _L = mat_lp_bushes_trees.node_tree.links
n0 = _N.new('ShaderNodeGroup'); n0.name = 'Group'; n0.location = (-847, -701)
n0.node_tree = ng_ginvert_001
n1 = _N.new('ShaderNodeNormalMap'); n1.name = 'Normal Map'; n1.location = (-550, -594)
n2 = _N.new('ShaderNodeBsdfPrincipled'); n2.name = 'Principled BSDF'; n2.location = (-161, 272)
n2.distribution = 'GGX'
n2.subsurface_method = 'BURLEY'
n2.inputs[3].default_value = 1.45
n2.inputs[13].default_value = 0.1182
n2.inputs[27].default_value = (0.0, 0.0, 0.0, 1.0)
n2.inputs[28].default_value = 1.0
n3 = _N.new('ShaderNodeBsdfTranslucent'); n3.name = 'Translucent BSDF'; n3.location = (-140, -640)
n4 = _N.new('NodeReroute'); n4.name = 'Reroute.001'; n4.location = (-305, -250)
n4.width = 16
n5 = _N.new('ShaderNodeMixShader'); n5.name = 'Mix Shader.001'; n5.location = (80, -463)
n6 = _N.new('NodeReroute'); n6.name = 'Reroute'; n6.location = (-2838, -138)
n6.width = 16
n6.socket_idname = 'NodeSocketVector'
n7 = _N.new('ShaderNodeTexImage'); n7.name = 'Image Texture.003'; n7.location = (-2698, -238)
n7.label = 'Roughness'
n7.image = img_trees_atlas_opacity_png
n8 = _N.new('ShaderNodeTexImage'); n8.name = 'Image Texture.002'; n8.location = (-2698, -698)
n8.label = 'Normal'
n8.image = img_trees_atlas_normal_directx_png
n9 = _N.new('ShaderNodeTexImage'); n9.name = 'Image Texture.001'; n9.location = (-2718, 42)
n9.label = 'Roughness'
n9.image = img_trees_atlas_roughness_png
n10 = _N.new('ShaderNodeValToRGB'); n10.name = 'ColorRamp'; n10.location = (-1440, 688)
while len(n10.color_ramp.elements) > 1: n10.color_ramp.elements.remove(n10.color_ramp.elements[-1])
n10.color_ramp.elements[0].position = 0.6884; n10.color_ramp.elements[0].color = (0.0, 0.0, 0.0, 1.0)
_e = n10.color_ramp.elements.new(1.0); _e.color = (0.4613, 0.4613, 0.4613, 1.0)
n11 = _N.new('ShaderNodeOutputMaterial'); n11.name = 'Material Output'; n11.location = (746, 208)
n12 = _N.new('ShaderNodeBsdfTransparent'); n12.name = 'Transparent BSDF'; n12.location = (-140, -540)
n13 = _N.new('NodeReroute'); n13.name = 'Reroute.002'; n13.location = (-1099, 204)
n13.width = 16
n14 = _N.new('ShaderNodeHueSaturation'); n14.name = 'Hue Saturation Value'; n14.location = (-2237, 487)
n14.inputs[0].default_value = 0.53
n14.inputs[1].default_value = 0.82
n14.inputs[2].default_value = 0.7
n15 = _N.new('ShaderNodeHueSaturation'); n15.name = 'Hue Saturation Value.001'; n15.location = (-1899, 807)
n16 = _N.new('ShaderNodeObjectInfo'); n16.name = 'Object Info'; n16.location = (-2600, 840)
n17 = _N.new('ShaderNodeMapRange'); n17.name = 'Map Range.001'; n17.location = (-2300, 680)
n17.hide = True
n17.inputs[1].default_value = 1.0
n17.inputs[2].default_value = 0.0
n17.inputs[3].default_value = 0.6
n17.inputs[4].default_value = 1.3
n18 = _N.new('ShaderNodeMapRange'); n18.name = 'Map Range'; n18.location = (-2300, 620)
n18.hide = True
n18.inputs[3].default_value = 0.4
n19 = _N.new('ShaderNodeMapRange'); n19.name = 'Map Range.002'; n19.location = (-2300, 740)
n19.hide = True
n19.inputs[3].default_value = 0.4
n19.inputs[4].default_value = 0.6
n20 = _N.new('ShaderNodeTexCoord'); n20.name = 'Texture Coordinate'; n20.location = (-4984, -125)
n20.object = ob_lp_bush01
n21 = _N.new('NodeReroute'); n21.name = 'Reroute.003'; n21.location = (-3398, -224)
n21.width = 16
n21.socket_idname = 'NodeSocketVector'
n22 = _N.new('ShaderNodeCombineXYZ'); n22.name = 'Combine XYZ'; n22.location = (-3730, -120)
n23 = _N.new('ShaderNodeMapping'); n23.name = 'Mapping'; n23.location = (-4624, 4)
n24 = _N.new('ShaderNodeValue'); n24.name = 'Value'; n24.location = (-4380, 100)
n24.outputs[0].default_value = 0.04
n25 = _N.new('ShaderNodeTexNoise'); n25.name = 'Noise Texture'; n25.location = (-4532, -653)
n25.noise_dimensions = '4D'
n25.inputs[1].default_value = -0.3408
n25.inputs[2].default_value = 0.58
n25.inputs[4].default_value = 0.3
n25.inputs[8].default_value = 0.41
n26 = _N.new('ShaderNodeMix'); n26.name = 'Mix'; n26.location = (-4056, -25)
n26.hide = True
n26.data_type = 'RGBA'
n27 = _N.new('ShaderNodeSeparateXYZ'); n27.name = 'Separate XYZ'; n27.location = (-4388, -74)
n28 = _N.new('ShaderNodeMix'); n28.name = 'Mix.001'; n28.location = (-4060, -80)
n28.hide = True
n28.data_type = 'RGBA'
n29 = _N.new('ShaderNodeMix'); n29.name = 'Mix.002'; n29.location = (-4060, -140)
n29.hide = True
n29.data_type = 'RGBA'
n30 = _N.new('ShaderNodeTexImage'); n30.name = 'Image Texture'; n30.location = (-2703, 479)
n30.label = 'Base Color'
n30.image = img_trees_atlas_base_color_png
n31 = _N.new('ShaderNodeMixShader'); n31.name = 'Mix Shader'; n31.location = (300, 299)
_L.new(n13.outputs[0], n2.inputs[0])
_L.new(n9.outputs[0], n2.inputs[2])
_L.new(n8.outputs[0], n0.inputs[0])
_L.new(n1.outputs[0], n2.inputs[5])
_L.new(n6.outputs[0], n30.inputs[0])
_L.new(n6.outputs[0], n9.inputs[0])
_L.new(n6.outputs[0], n8.inputs[0])
_L.new(n20.outputs[2], n23.inputs[0])
_L.new(n6.outputs[0], n7.inputs[0])
_L.new(n4.outputs[0], n2.inputs[4])
_L.new(n13.outputs[0], n3.inputs[0])
_L.new(n0.outputs[0], n1.inputs[1])
_L.new(n1.outputs[0], n3.inputs[1])
_L.new(n9.outputs[0], n10.inputs[0])
_L.new(n10.outputs[0], n31.inputs[0])
_L.new(n3.outputs[0], n5.inputs[2])
_L.new(n2.outputs[0], n31.inputs[2])
_L.new(n5.outputs[0], n31.inputs[1])
_L.new(n7.outputs[0], n4.inputs[0])
_L.new(n4.outputs[0], n5.inputs[0])
_L.new(n12.outputs[0], n5.inputs[1])
_L.new(n30.outputs[0], n14.inputs[4])
_L.new(n14.outputs[0], n15.inputs[4])
_L.new(n15.outputs[0], n13.inputs[0])
_L.new(n16.outputs[5], n18.inputs[0])
_L.new(n18.outputs[0], n15.inputs[2])
_L.new(n16.outputs[5], n17.inputs[0])
_L.new(n17.outputs[0], n15.inputs[1])
_L.new(n16.outputs[5], n19.inputs[0])
_L.new(n19.outputs[0], n15.inputs[0])
_L.new(n20.outputs[3], n25.inputs[0])
_L.new(n21.outputs[0], n6.inputs[0])
_L.new(n23.outputs[0], n27.inputs[0])
_L.new(n27.outputs[0], n26.inputs[6])
_L.new(n25.outputs[0], n26.inputs[7])
_L.new(n24.outputs[0], n26.inputs[0])
_L.new(n25.outputs[0], n28.inputs[7])
_L.new(n24.outputs[0], n28.inputs[0])
_L.new(n27.outputs[1], n28.inputs[6])
_L.new(n25.outputs[0], n29.inputs[7])
_L.new(n24.outputs[0], n29.inputs[0])
_L.new(n27.outputs[2], n29.inputs[6])
_L.new(n26.outputs[2], n22.inputs[0])
_L.new(n28.outputs[2], n22.inputs[1])
_L.new(n29.outputs[2], n22.inputs[2])
_L.new(n22.outputs[0], n21.inputs[0])
_L.new(n31.outputs[0], n11.inputs[0])
n11.is_active_output = True

# ---- transforms, parenting, visibility, modifiers, constraints
ob_sun.location = (2.489, 10.47, 7.509)
ob_sun.rotation_euler = (-0.9564, -0.0, -1.566)
ob_camera.location = (8.195, -32.44, 11.73)
ob_camera.rotation_euler = (1.283, 0.01318, 0.2864)
ob_sun_001.location = (-5.94, 7.16, 4.964)
ob_sun_001.rotation_euler = (-0.4634, -0.05889, -2.579)
ob_post_ussr_01.location = (0.0, 0.0, 0.0)
ob_post_ussr_01.color = (0.8, 0.8, 0.8, 1.0)
_m = ob_post_ussr_01.modifiers.new('Auto Smooth', 'NODES')
_m.node_group = ng_auto_smooth
_gi = [s.identifier for s in ng_auto_smooth.interface.items_tree if s.item_type == 'SOCKET' and s.in_out == 'INPUT']
_m[_gi[1]] = 0.5236  # Angle
ob_post_ussr_02.location = (-6.91, 7.491, 2.191e-06)
ob_post_ussr_02.color = (0.8, 0.8, 0.8, 1.0)
ob_post_ussr_03.location = (-8.533, -2.619, 1.122e-06)
ob_post_ussr_03.rotation_euler = (0.0, -0.0, 1.571)
ob_post_ussr_03.color = (0.8, 0.8, 0.8, 1.0)
ob_post_ussr_04.location = (-0.4739, 8.643, 1.788e-07)
ob_post_ussr_04.color = (0.8, 0.8, 0.8, 1.0)
ob_post_ussr_05.location = (3.603, 12.38, -1.358e-06)
ob_post_ussr_05.color = (0.8, 0.8, 0.8, 1.0)
ob_post_ussr_06.location = (1.578, 4.352, -1.235e-06)
ob_post_ussr_06.color = (0.8, 0.8, 0.8, 1.0)
ob_post_ussr_07.location = (-0.8608, -2.384e-07, 4.263e-14)
ob_post_ussr_07.color = (0.8, 0.8, 0.8, 1.0)
ob_post_ussr_08.location = (-4.763, -6.886, 1.131e-06)
ob_post_ussr_08.rotation_euler = (0.0, -0.0, 1.571)
ob_post_ussr_08.color = (0.8, 0.8, 0.8, 1.0)
ob_post_ussr_009.location = (-0.966, -8.075, 1.131e-06)
ob_post_ussr_009.rotation_euler = (0.0, -0.0, 4.712)
ob_post_ussr_009.color = (0.8, 0.8, 0.8, 1.0)
ob_post_ussr_010.location = (2.277, -9.651, 1.131e-06)
ob_post_ussr_010.rotation_euler = (0.0, -0.0, 4.712)
ob_post_ussr_010.color = (0.8, 0.8, 0.8, 1.0)
ob_post_ussr_011.location = (-10.12, 7.491, 2.191e-06)
ob_post_ussr_011.color = (0.8, 0.8, 0.8, 1.0)
ob_post_ussr_012.location = (-11.98, 7.491, 2.191e-06)
ob_post_ussr_012.color = (0.8, 0.8, 0.8, 1.0)
ob_post_ussr_013.location = (-6.129, 16.0, -1.235e-06)
ob_post_ussr_013.rotation_euler = (0.0, -0.0, 1.571)
ob_post_ussr_013.color = (0.8, 0.8, 0.8, 1.0)
ob_post_ussr_014.location = (-10.3, 13.62, 6.538e-07)
ob_post_ussr_014.rotation_euler = (0.0, -0.0, 1.571)
ob_post_ussr_014.color = (0.8, 0.8, 0.8, 1.0)
ob_post_ussr_015.location = (1.297, 17.93, 7.639e-07)
ob_post_ussr_015.rotation_euler = (0.0, -0.0, 3.142)
ob_post_ussr_015.color = (0.8, 0.8, 0.8, 1.0)
ob_post_ussr_016.location = (5.706, -9.342, 1.837e-06)
ob_post_ussr_016.rotation_euler = (0.0, 0.0, 4.712)
ob_post_ussr_016.color = (0.8, 0.8, 0.8, 1.0)
ob_post_ussr_017.location = (-12.93, 17.65, 4.263e-14)
ob_post_ussr_017.color = (0.8, 0.8, 0.8, 1.0)
ob_lp_bush01.location = (-3.376, -2.461, 0.008974)
ob_lp_bush01.scale = (2.933, 2.933, 2.933)
_m = ob_lp_bush01.modifiers.new('SimpleDeform', 'SIMPLE_DEFORM')
_m.factor = -0.01317
_m.angle = -0.01317
ob_lp_bush02.location = (-0.8534, -1.668, -0.05882)
ob_lp_bush02.scale = (1.725, 1.725, 1.725)
_m = ob_lp_bush02.modifiers.new('SimpleDeform', 'SIMPLE_DEFORM')
_m.factor = 0.05683
_m.angle = 0.05683
ob_lp_bush03.location = (1.109, -1.726, -0.2211)
ob_lp_bush03.rotation_euler = (0.0, -0.0, -0.5421)
ob_lp_bush03.scale = (1.851, 1.851, 1.851)
_m = ob_lp_bush03.modifiers.new('SimpleDeform', 'SIMPLE_DEFORM')
_m.factor = 0.02046
_m.angle = 0.02046
ob_lp_bush04.location = (-0.2372, -2.502, -0.156)
ob_lp_bush04.rotation_euler = (0.0, -0.0, 0.2976)
ob_lp_bush04.scale = (1.468, 1.468, 1.468)
_m = ob_lp_bush04.modifiers.new('SimpleDeform', 'SIMPLE_DEFORM')
_m.factor = -0.0001021
_m.angle = -0.0001021
ob_lp_bush05.location = (-9.452, 5.716, 0.05457)
ob_lp_bush05.rotation_euler = (0.0, -0.0, 0.2375)
ob_lp_bush05.scale = (1.639, 1.639, 1.639)
_m = ob_lp_bush05.modifiers.new('SimpleDeform', 'SIMPLE_DEFORM')
_m.factor = -0.05417
_m.angle = -0.05417
ob_lp_bush06.location = (-7.891, 5.984, -0.07694)
ob_lp_bush06.rotation_euler = (0.0, -0.0, 0.502)
ob_lp_bush06.scale = (2.276, 2.276, 2.276)
_m = ob_lp_bush06.modifiers.new('SimpleDeform', 'SIMPLE_DEFORM')
_m.factor = -0.0138
_m.angle = -0.0138
ob_lp_bush07.location = (-5.493, 10.31, -0.2536)
ob_lp_bush07.rotation_euler = (0.0, -0.0, 0.04167)
ob_lp_bush07.scale = (3.155, 3.155, 3.155)
_m = ob_lp_bush07.modifiers.new('SimpleDeform', 'SIMPLE_DEFORM')
_m.factor = 0.01484
_m.angle = 0.01484
ob_lp_tree02.location = (-6.789, 9.715, -0.4649)
ob_lp_tree02.scale = (2.48, 2.48, 2.48)
_m = ob_lp_tree02.modifiers.new('SimpleDeform', 'SIMPLE_DEFORM')
_m.deform_method = 'BEND'
_m.factor = 0.01896
_m.angle = 0.01896
ob_lp_tree03.location = (-5.273, 4.5, 0.3202)
ob_lp_tree03.scale = (2.431, 2.431, 2.431)
_m = ob_lp_tree03.modifiers.new('SimpleDeform', 'SIMPLE_DEFORM')
_m.deform_method = 'BEND'
_m.factor = 0.01021
_m.angle = 0.01021
ob_lp_tree04.location = (2.563, -3.867, -0.7257)
ob_lp_tree04.scale = (2.711, 2.711, 2.711)
_m = ob_lp_tree04.modifiers.new('SimpleDeform', 'SIMPLE_DEFORM')
_m.deform_method = 'BEND'
_m.factor = -0.01122
_m.angle = -0.01122
ob_lp_tree05.location = (-2.625, -6.672, -0.1018)
ob_lp_tree05.scale = (2.624, 2.624, 2.624)
_m = ob_lp_tree05.modifiers.new('SimpleDeform', 'SIMPLE_DEFORM')
_m.deform_method = 'BEND'
_m.factor = -0.00497
_m.angle = -0.00497
ob_lp_tree06.location = (-3.031, -8.552, -0.4465)
ob_lp_tree06.rotation_euler = (0.0, -0.0, 0.395)
ob_lp_tree06.scale = (2.523, 2.523, 2.523)
_m = ob_lp_tree06.modifiers.new('SimpleDeform', 'SIMPLE_DEFORM')
_m.deform_method = 'BEND'
_m.factor = 0.01408
_m.angle = 0.01408
ob_lp_tree07.location = (0.735, -6.354, -0.2448)
ob_lp_tree07.rotation_euler = (0.0, -0.0, 0.08096)
ob_lp_tree07.scale = (2.371, 2.371, 2.371)
_m = ob_lp_tree07.modifiers.new('SimpleDeform', 'SIMPLE_DEFORM')
_m.deform_method = 'BEND'
_m.factor = 0.01304
_m.angle = 0.01304
ob_lpp_bush01.location = (-9.696, 10.43, -0.03929)
ob_lpp_bush01.rotation_euler = (0.0, -0.0, 0.08557)
ob_lpp_bush01.scale = (2.486, 2.486, 2.486)
_m = ob_lpp_bush01.modifiers.new('SimpleDeform', 'SIMPLE_DEFORM')
_m.factor = -0.01332
_m.angle = -0.01332
ob_lpp_bush02.location = (-4.444, 11.37, 0.1681)
ob_lpp_bush02.rotation_euler = (0.0, -0.0, 0.8174)
ob_lpp_bush02.scale = (2.612, 2.612, 2.612)
_m = ob_lpp_bush02.modifiers.new('SimpleDeform', 'SIMPLE_DEFORM')
_m.factor = -0.09002
_m.angle = -0.09002
ob_lpp_bush03.location = (-5.45, 8.875, 0.06127)
ob_lpp_bush03.rotation_euler = (0.0, -0.0, 0.2316)
ob_lpp_bush03.scale = (2.739, 2.739, 2.739)
_m = ob_lpp_bush03.modifiers.new('SimpleDeform', 'SIMPLE_DEFORM')
_m.factor = 0.01508
_m.angle = 0.01508
ob_lpp_bush04.location = (1.871, 16.07, -0.1362)
ob_lpp_bush04.scale = (2.446, 2.446, 2.446)
_m = ob_lpp_bush04.modifiers.new('SimpleDeform', 'SIMPLE_DEFORM')
_m.factor = -0.001346
_m.angle = -0.001346
ob_lpp_bush05.location = (-7.211, 0.15, 0.008392)
ob_lpp_bush05.rotation_euler = (0.0, -0.0, 1.485)
ob_lpp_bush05.scale = (1.948, 1.948, 1.948)
_m = ob_lpp_bush05.modifiers.new('SimpleDeform', 'SIMPLE_DEFORM')
_m.factor = -0.03667
_m.angle = -0.03667
ob_lpp_bush06.location = (-3.4, 7.42, 0.1077)
ob_lpp_bush06.scale = (3.931, 3.931, 3.931)
_m = ob_lpp_bush06.modifiers.new('SimpleDeform', 'SIMPLE_DEFORM')
_m.factor = -0.05906
_m.angle = -0.05906
ob_lpp_bush07.location = (-6.584, 0.557, 0.2548)
ob_lpp_bush07.rotation_euler = (0.0, -0.0, 0.7317)
ob_lpp_bush07.scale = (3.219, 3.219, 3.219)
_m = ob_lpp_bush07.modifiers.new('SimpleDeform', 'SIMPLE_DEFORM')
_m.factor = -0.02229
_m.angle = -0.02229
ob_lpp_tree01.location = (-6.974, 6.264, 0.06681)
ob_lpp_tree01.scale = (1.527, 1.527, 1.527)
_m = ob_lpp_tree01.modifiers.new('SimpleDeform', 'SIMPLE_DEFORM')
_m.deform_method = 'BEND'
_m.factor = -0.04338
_m.angle = -0.04338
ob_lpp_tree02.location = (-7.64, 6.384, 0.1442)
ob_lpp_tree02.rotation_euler = (0.0, -0.0, 0.367)
ob_lpp_tree02.scale = (1.844, 1.844, 1.844)
_m = ob_lpp_tree02.modifiers.new('SimpleDeform', 'SIMPLE_DEFORM')
_m.deform_method = 'BEND'
_m.factor = 0.0104
_m.angle = 0.0104
ob_lpp_tree03.location = (-6.593, 6.121, 0.02712)
ob_lpp_tree03.rotation_euler = (0.0, -0.0, 0.2415)
ob_lpp_tree03.scale = (2.02, 2.02, 2.02)
_m = ob_lpp_tree03.modifiers.new('SimpleDeform', 'SIMPLE_DEFORM')
_m.deform_method = 'BEND'
_m.factor = -0.01813
_m.angle = -0.01813
ob_lpp_tree04.location = (-2.774, 7.244, 0.3188)
ob_lpp_tree04.scale = (2.951, 2.951, 2.951)
_m = ob_lpp_tree04.modifiers.new('SimpleDeform', 'SIMPLE_DEFORM')
_m.deform_method = 'BEND'
_m.factor = 0.01142
_m.angle = 0.01142
ob_lpp_tree05.location = (2.259, 7.241, 0.2095)
ob_lpp_tree05.rotation_euler = (0.0, -0.0, 0.5454)
ob_lpp_tree05.scale = (2.637, 2.637, 2.637)
_m = ob_lpp_tree05.modifiers.new('SimpleDeform', 'SIMPLE_DEFORM')
_m.deform_method = 'BEND'
_m.factor = -0.04204
_m.angle = -0.04204
ob_lpp_tree06.location = (2.726, 11.36, -0.0696)
ob_lpp_tree06.rotation_euler = (0.0, -0.0, -0.3306)
ob_lpp_tree06.scale = (1.764, 1.764, 1.764)
_m = ob_lpp_tree06.modifiers.new('SimpleDeform', 'SIMPLE_DEFORM')
_m.deform_method = 'BEND'
_m.factor = -0.04139
_m.angle = -0.04139
ob_lpp_tree07.location = (1.352, 15.54, 0.222)
ob_lpp_tree07.scale = (1.959, 1.959, 1.959)
_m = ob_lpp_tree07.modifiers.new('SimpleDeform', 'SIMPLE_DEFORM')
_m.deform_method = 'BEND'
_m.factor = 0.005219
_m.angle = 0.005219

# ---- collection membership
scene.collection.objects.link(ob_sun)
scene.collection.objects.link(ob_camera)
scene.collection.objects.link(ob_sun_001)
col_post_ussr.objects.link(ob_post_ussr_01)
col_post_ussr.objects.link(ob_post_ussr_02)
col_post_ussr.objects.link(ob_post_ussr_03)
col_post_ussr.objects.link(ob_post_ussr_04)
col_post_ussr.objects.link(ob_post_ussr_05)
col_post_ussr.objects.link(ob_post_ussr_06)
col_post_ussr.objects.link(ob_post_ussr_07)
col_post_ussr.objects.link(ob_post_ussr_08)
col_post_ussr.objects.link(ob_post_ussr_009)
col_post_ussr.objects.link(ob_post_ussr_010)
col_post_ussr.objects.link(ob_post_ussr_011)
col_post_ussr.objects.link(ob_post_ussr_012)
col_post_ussr.objects.link(ob_post_ussr_013)
col_post_ussr.objects.link(ob_post_ussr_014)
col_post_ussr.objects.link(ob_post_ussr_015)
col_post_ussr.objects.link(ob_post_ussr_016)
col_post_ussr.objects.link(ob_post_ussr_017)
col_nature.objects.link(ob_lp_bush01)
col_nature.objects.link(ob_lp_bush02)
col_nature.objects.link(ob_lp_bush03)
col_nature.objects.link(ob_lp_bush04)
col_nature.objects.link(ob_lp_bush05)
col_nature.objects.link(ob_lp_bush06)
col_nature.objects.link(ob_lp_bush07)
col_nature.objects.link(ob_lp_tree02)
col_nature.objects.link(ob_lp_tree03)
col_nature.objects.link(ob_lp_tree04)
col_nature.objects.link(ob_lp_tree05)
col_nature.objects.link(ob_lp_tree06)
col_nature.objects.link(ob_lp_tree07)
col_nature.objects.link(ob_lpp_bush01)
col_nature.objects.link(ob_lpp_bush02)
col_nature.objects.link(ob_lpp_bush03)
col_nature.objects.link(ob_lpp_bush04)
col_nature.objects.link(ob_lpp_bush05)
col_nature.objects.link(ob_lpp_bush06)
col_nature.objects.link(ob_lpp_bush07)
col_nature.objects.link(ob_lpp_tree01)
col_nature.objects.link(ob_lpp_tree02)
col_nature.objects.link(ob_lpp_tree03)
col_nature.objects.link(ob_lpp_tree04)
col_nature.objects.link(ob_lpp_tree05)
col_nature.objects.link(ob_lpp_tree06)
col_nature.objects.link(ob_lpp_tree07)

# ---- scene / render settings (as saved in the file)
scene.camera = ob_camera
scene.frame_start = 1; scene.frame_end = 250; scene.frame_set(1)
scene.render.engine = 'BLENDER_EEVEE_NEXT'
scene.render.image_settings.color_depth = '16'
scene.render.fps = 25
scene.render.use_high_quality_normals = True
scene.cycles.use_denoising = False
scene.cycles.samples = 128
scene.cycles.sampling_pattern = 'TABULATED_SOBOL'
scene.cycles.use_adaptive_sampling = False
scene.cycles.use_light_tree = False
scene.eevee.volumetric_tile_size = '16'
scene.eevee.use_volumetric_shadows = True
scene.eevee.use_gtao = True
scene.eevee.use_bokeh_jittered = True
scene.eevee.use_raytracing = True
scene.view_settings.view_transform = 'Filmic'
bpy.context.view_layer.update()
